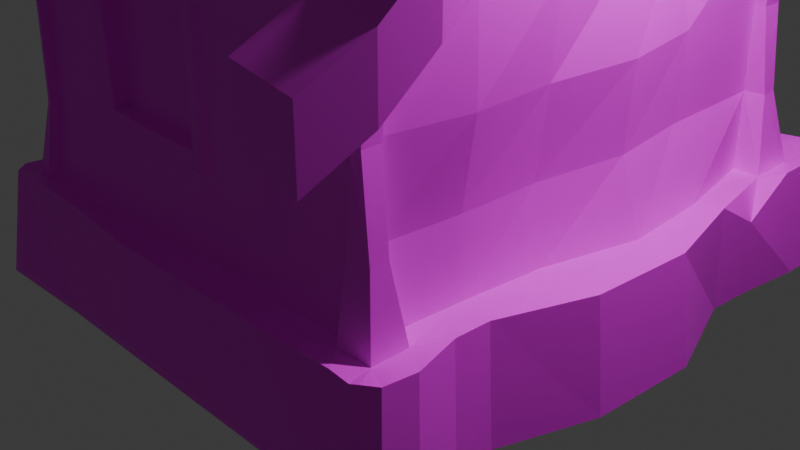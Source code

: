 # Source: mollysbeginnerhouse.blend  (saved by Blender 4.0.36; exported with 4.5.12 LTS)
import bpy
from mathutils import Matrix  # noqa: F401  (used for matrix-valued properties, if any)

bpy.ops.wm.read_factory_settings(use_empty=True)
scene = bpy.context.scene
scene.name = 'Scene'

# ---- collections
col_collection = bpy.data.collections.new('Collection'); scene.collection.children.link(col_collection)

# ---- images (referenced by path relative to the original .blend; pixels are not part of the script)
import os
ASSET_DIR = os.environ.get("B2B_ASSET_DIR", "")  # directory of the original .blend (textures are referenced by path, not embedded)
HERE = os.path.dirname(os.path.abspath(__file__))  # packed textures are extracted next to this script under _unpacked/

def load_image(name, relpath, width, height, colorspace="sRGB"):
    """Load a texture the original file referenced (path relative to the .blend, or extracted next to this script)."""
    p = next((c for c in (os.path.join(HERE, relpath), os.path.join(ASSET_DIR, relpath)) if relpath and os.path.exists(c)), "")
    if p:
        img = bpy.data.images.load(p, check_existing=True)
        img.name = name
    else:  # same state as the original file: an image datablock whose file is absent (Cycles renders it pink)
        img = bpy.data.images.new(name, width, height)
        img.source = "FILE"
        img.filepath = "//" + (relpath or name)
    img.colorspace_settings.name = colorspace
    return img
img_atlas_2k_diff_png_001 = load_image('atlas_2k_diff.png.001', 'atlas_2k_diff.png', 1024, 1024, 'sRGB')

# ---- materials (node trees are filled in below, after node groups)
mat_material_001 = bpy.data.materials.new('Material.001')
mat_material_001.use_transparent_shadow = False

# ---- material node trees
mat_material_001.use_nodes = True; mat_material_001.node_tree.nodes.clear()
_N = mat_material_001.node_tree.nodes; _L = mat_material_001.node_tree.links
n0 = _N.new('ShaderNodeBsdfPrincipled'); n0.name = 'Principled BSDF'; n0.location = (10, 300)
n0.inputs[3].default_value = 1.45
n1 = _N.new('ShaderNodeOutputMaterial'); n1.name = 'Material Output'; n1.location = (300, 300)
n2 = _N.new('ShaderNodeTexImage'); n2.name = 'Image Texture'; n2.location = (-280, 280)
n2.image = img_atlas_2k_diff_png_001
_L.new(n0.outputs[0], n1.inputs[0])
_L.new(n2.outputs[0], n0.inputs[0])
n1.is_active_output = True

# ---- world
world_world = bpy.data.worlds.new('World'); scene.world = world_world
world_world.use_nodes = True; world_world.node_tree.nodes.clear()
_N = world_world.node_tree.nodes; _L = world_world.node_tree.links
n0 = _N.new('ShaderNodeOutputWorld'); n0.name = 'World Output'; n0.location = (300, 300)
n1 = _N.new('ShaderNodeBackground'); n1.name = 'Background'; n1.location = (10, 300)
n1.inputs[0].default_value = (0.05088, 0.05088, 0.05088, 1.0)
_L.new(n1.outputs[0], n0.inputs[0])
n0.is_active_output = True
world_world.color = (0.05088, 0.05088, 0.05088)
world_world.use_sun_shadow = False
world_world.sun_shadow_jitter_overblur = 0.0

# ---- cameras
cam_camera = bpy.data.cameras.new('Camera')
cam_camera.clip_end = 100.0
cam_camera.ortho_scale = 7.314

# ---- lights
light_light = bpy.data.lights.new('Light', 'POINT')
light_light.transmission_factor = 0.0
light_light.use_soft_falloff = False
light_light.energy = 1000.0
light_light.shadow_soft_size = 0.1
light_light.shadow_maximum_resolution = 0.006
light_light.use_absolute_resolution = True

# ---- meshes
me_cube_001 = bpy.data.meshes.new('Cube.001')
me_cube_001.from_pydata([(-0.5122, -0.5929, -0.5355), (-0.5122, 0.5483, -0.5355), (0.629, -0.5929, -0.5355), (-3.098, 2.925, 3.267), (0.629, 0.5483, -0.5355), (-3.238, 0.1909, 5.115), (-0.5122, -1.563, -0.5355), (-3.165, 1.429, 4.405), (2.493, 3.016, 0.5156), (0.629, -1.563, -0.5355), (-0.5122, -2.472, -0.5355), (-2.407, 3.016, 0.5156), (-2.346, 2.909, 1.251), (0.629, -2.472, -0.5355), (1.617, 3.315, -0.5355), (-0.5122, 1.608, -0.5355), (0.629, 1.608, -0.5355), (-3.029, 2.495, 3.545), (-2.082, 0.9026, 2.102), (-0.5122, 2.771, -0.5355), (0.629, 2.771, -0.5355), (-2.239, 2.022, 2.101), (-3.123, -2.147, 3.513), (1.617, 0.5483, -0.5355), (1.617, -0.5929, -0.5355), (-3.157, -2.368, 3.322), (-3.133, -0.1789, 5.146), (1.617, -1.563, -0.5355), (-0.4472, 2.887, 1.273), (1.617, -2.472, -0.5355), (-3.082, -1.338, 4.499), (1.617, 1.608, -0.5355), (-2.239, 2.001, 1.368), (1.617, 2.771, -0.5355), (2.963, 0.535, 0.5531), (3.108, 0.5483, -0.5355), (3.046, -0.5929, -0.5355), (2.904, -0.553, 0.5531), (2.576, -1.478, 0.5531), (2.721, -1.563, -0.5355), (2.386, -2.141, 0.5156), (2.682, -2.472, -0.5355), (2.709, 1.546, 0.5531), (2.721, 1.608, -0.5355), (2.439, 2.619, 0.4555), (2.682, 2.938, -0.5355), (-1.493, 0.5483, -0.5355), (-1.493, -0.5929, -0.5355), (-3.098, 2.925, 3.629), (-3.157, -2.368, 3.718), (-1.493, -1.563, -0.5355), (-3.082, -1.338, 4.872), (-1.493, -2.472, -0.5355), (0.4458, 2.866, 1.273), (-3.123, -2.147, 3.886), (-1.493, 1.608, -0.5355), (-2.184, 1.43, 4.517), (-1.493, 2.771, -0.5355), (-2.619, 0.5483, -0.5355), (-2.619, -0.5929, -0.5355), (-2.184, -1.349, 4.485), (-2.184, 0.1919, 5.227), (-2.619, -1.563, -0.5355), (-2.184, -0.1899, 5.227), (-2.619, -2.472, -0.5355), (-2.407, -2.217, 0.5156), (-2.297, 1.975, 2.774), (-2.619, 1.608, -0.5355), (-2.407, 2.58, 0.5156), (-2.619, 2.938, -0.5355), (-3.165, 1.429, 4.715), (-3.029, 2.495, 3.855), (0.4458, 2.903, 2.048), (-3.405, 0.2224, 5.918), (-0.4472, 2.823, 2.048), (0.629, 3.315, -0.5355), (0.4458, 2.852, 3.168), (-3.405, 0.1909, 5.488), (-3.311, -0.1781, 5.918), (-3.294, -0.1789, 5.519), (-2.184, -2.102, 3.625), (-2.184, 2.576, 3.564), (-2.239, 0.8911, 2.103), (0.5, 2.925, 3.374), (2.299, -2.26, 1.251), (-3.021, 0.2473, 5.985), (-2.205, -2.157, 3.006), (2.299, 2.755, 1.251), (-3.021, -0.2473, 5.985), (-2.239, 0.9028, 2.674), (-0.5, 2.925, 3.374), (-2.281, 1.851, 2.651), (-2.281, 1.866, 2.103), (-2.302, 1.963, 2.102), (-2.346, -2.147, 1.251), (-2.189, 2.576, 3.097), (-2.346, 2.688, 1.251), (-2.74, -1.35, 4.889), (-0.4472, 2.827, 3.168), (2.225, -2.249, 2.12), (-3.021, -0.1909, 5.631), (2.209, 2.693, 2.12), (-2.749, -2.443, 3.797), (-2.749, -2.147, 3.993), (-1.215, 2.909, 1.273), (-2.302, 1.96, 1.444), (-2.333, -2.171, 2.119), (-2.32, 2.662, 2.114), (-2.749, -1.35, 4.481), (-0.5122, 3.315, -0.5355), (2.268, -2.196, 3.001), (-2.749, -0.1909, 5.222), (2.299, 2.638, 3.008), (-2.749, 2.925, 3.772), (-3.021, 0.1909, 5.595), (-1.493, 3.315, -0.5355), (-2.322, -2.191, 3.002), (-2.346, 2.573, 3.092), (2.299, -1.35, 4.468), (-2.749, 0.1909, 5.222), (-2.749, 1.429, 4.512), (2.299, -2.147, 3.608), (-2.874, 1.429, 4.859), (-2.749, 2.448, 3.999), (2.299, 0.1909, 5.21), (2.299, -0.1909, 5.21), (2.299, 1.429, 4.499), (2.299, 2.594, 3.639), (-2.749, -2.147, 3.621), (-2.749, -2.443, 3.423), (-2.749, 2.594, 3.559), (-2.749, 2.925, 3.374), (-2.346, -0.1909, 5.222), (-2.346, 0.1909, 5.222), (-2.346, -1.35, 4.481), (-2.346, -2.147, 3.621), (-2.346, 1.429, 4.512), (-2.346, 2.573, 3.559), (-2.115, -2.544, 0.5826), (-0.5122, -2.811, -0.5355), (-2.177, -2.416, 1.277), (2.042, -2.494, 0.5826), (0.629, -2.811, -0.5355), (0.5, -2.443, 3.423), (-0.5, -2.443, 3.423), (1.346, -2.494, 0.5826), (2.386, -2.523, 0.5156), (1.617, -2.811, -0.5355), (-2.346, -2.443, 1.251), (-2.407, -2.598, 0.5156), (-1.387, -2.803, 0.5915), (1.458, -2.851, 0.5915), (2.682, -2.811, -0.5355), (0.5541, -2.828, 0.5476), (-1.493, -2.811, -0.5355), (-2.619, -2.811, -0.5355), (2.299, -2.443, 1.251), (-0.4898, -2.844, 0.5476), (2.248, -2.934, -0.4836), (1.458, -2.936, -0.4524), (-1.387, -2.899, -0.4524), (-2.417, -2.936, -0.4524), (-2.333, -2.426, 2.119), (2.225, -2.443, 2.12), (-2.417, -2.783, 0.5915), (2.268, -2.412, 3.001), (2.248, -2.791, 0.5603), (-2.322, -2.413, 3.002), (0.5541, -2.886, -0.4524), (1.366, -2.443, 3.423), (-2.352, -2.461, 3.412), (-1.36, -2.443, 3.423), (2.31, -2.474, 3.409), (2.682, 3.315, -0.5355), (2.299, 2.925, 1.251), (0.4735, 2.897, 0.6207), (-2.619, 3.315, -0.5355), (-2.148, 2.977, 0.6207), (-2.095, 2.887, 1.273), (2.131, 2.977, 0.6207), (2.052, 2.887, 1.273), (-2.32, 2.894, 2.114), (1.219, 2.866, 1.273), (2.209, 2.925, 2.12), (1.272, 2.897, 0.6207), (2.299, 2.925, 3.008), (-0.4478, 2.977, 0.6207), (-1.24, 2.977, 0.6207), (-2.346, 2.925, 3.008), (-1.36, 2.925, 3.374), (-2.36, 2.951, 3.353), (2.326, 2.955, 3.331), (1.366, 2.925, 3.374), (-0.4898, -2.902, -0.4524), (-2.516, -2.783, 0.5549), (-2.619, -2.932, -0.5337), (-1.493, -2.884, -0.5519), (2.597, -2.939, -0.5519), (2.453, -2.79, 0.5375), (1.617, -2.884, -0.5519), (0.6288, -2.884, -0.5519), (-0.5124, -2.884, -0.5519), (-0.5392, 2.373, 4.076), (-0.5872, 1.236, 4.657), (0.5197, 1.429, 4.707), (0.5, 2.448, 4.067), (-0.5509, 0.1147, 5.413), (0.5474, 0.1162, 5.376), (-1.368, 1.367, 4.665), (0.5, -2.147, 4.047), (0.5654, -1.469, 4.551), (-0.5, -2.147, 3.96), (-0.5246, -1.35, 4.622), (0.5474, -0.1226, 5.357), (-0.5509, -0.058, 5.415), (-1.495, 0.1593, 5.413), (1.499, -0.1675, 5.357), (1.499, 0.1605, 5.673), (1.499, 0.09869, 5.406), (-1.495, -0.09564, 5.785), (-1.495, -0.04857, 5.415), (-0.5509, -0.07109, 5.639), (2.524, -0.2549, 5.772), (2.524, -0.1675, 5.524), (2.524, 0.1287, 5.447), (2.524, 0.1941, 5.714), (-2.578, -0.1537, 5.917), (-2.578, 0.2281, 5.917), (-1.495, 0.1133, 5.785), (1.499, -0.2213, 5.673), (-0.5509, 0.1321, 5.639), (0.5474, 0.1276, 5.583), (0.5474, -0.06659, 5.583), (-0.5, 2.925, 3.869), (0.5, 2.925, 3.819), (-0.5, -2.443, 3.764), (2.299, 2.925, 3.736), (2.299, 2.448, 3.952), (-2.346, 2.925, 3.772), (-2.385, 2.373, 4.037), (2.299, -2.443, 3.797), (2.299, -2.147, 4.055), (-1.399, 2.373, 3.97), (-1.36, 2.925, 3.797), (1.366, -2.443, 3.797), (1.366, -2.147, 3.993), (0.5, -2.443, 3.851), (-1.36, -2.443, 3.706), (-1.36, -2.147, 3.902), (-2.346, -2.443, 3.706), (-2.346, -2.147, 3.902), (1.366, 2.448, 3.912), (1.366, 2.925, 3.758), (2.399, -1.35, 4.782), (1.452, -1.422, 4.592), (2.399, 1.429, 4.812), (-1.421, -1.27, 4.607), (-2.578, -0.1132, 5.556), (-2.578, 0.1909, 5.483), (-2.286, -1.429, 4.662), (-2.493, 1.354, 4.781), (2.705, 2.925, 3.374), (2.705, 2.594, 3.639), (2.705, -2.443, 3.423), (2.705, -2.147, 3.608), (2.705, 0.1909, 5.21), (2.705, -0.1909, 5.21), (2.705, -1.35, 4.468), (2.705, 1.429, 4.499), (2.786, -1.35, 4.915), (2.969, -0.1909, 5.657), (2.969, 0.1909, 5.595), (2.705, -2.443, 3.797), (2.669, -2.147, 4.055), (2.705, 2.925, 3.736), (2.822, 1.429, 4.885), (2.705, 2.448, 4.025), (2.969, -0.1886, 5.895), (2.969, 0.2063, 5.854), (3.091, 2.873, 3.314), (3.041, 2.594, 3.578), (3.079, -2.414, 3.37), (3.012, -2.147, 3.546), (3.148, 0.1909, 5.148), (3.112, -0.1909, 5.148), (3.058, -1.35, 4.406), (3.125, 1.429, 4.438), (3.058, -1.35, 4.792), (3.273, -0.1909, 5.534), (3.311, 0.1909, 5.534), (3.079, -2.414, 3.771), (3.012, -2.147, 3.932), (3.091, 2.873, 3.73), (3.125, 1.429, 4.823), (3.041, 2.594, 3.963), (3.362, -0.1821, 5.82), (3.362, 0.1997, 5.836), (-3.2, -2.596, 3.047), (-3.2, -2.596, 3.581), (-2.749, -2.732, 3.558), (-2.346, -2.732, 3.598), (-2.749, -2.732, 3.183), (-1.36, -2.643, 3.666), (-1.36, -2.732, 3.183), (-0.5, -2.643, 3.606), (-0.5, -2.732, 3.183), (0.5, -2.732, 3.183), (0.5, -2.643, 3.631), (1.366, -2.643, 3.598), (1.366, -2.732, 3.183), (2.299, -2.732, 3.558), (2.299, -2.732, 3.183), (-2.346, -2.732, 3.183), (2.705, -2.732, 3.558), (2.705, -2.732, 3.183), (3.137, -2.621, 3.675), (3.137, -2.621, 3.093), (-3.154, -3.094, 2.668), (-3.154, -3.094, 3.15), (-2.656, -3.094, 3.382), (-2.316, -3.025, 3.357), (-2.656, -3.094, 2.848), (-1.36, -2.926, 3.419), (-1.36, -2.926, 3.003), (-0.5, -2.926, 3.359), (-0.5, -2.926, 3.003), (0.5, -2.956, 3.06), (0.5, -2.956, 3.384), (1.366, -2.918, 3.351), (1.366, -2.918, 2.963), (2.262, -3.019, 3.316), (2.262, -3.019, 2.942), (-2.316, -3.025, 2.948), (2.579, -3.109, 3.387), (2.579, -3.109, 2.805), (3.137, -3.109, 3.292), (3.137, -3.109, 2.709), (-3.131, 3.191, 3.083), (-3.131, 3.191, 3.531), (-2.346, 3.241, 3.502), (-2.749, 3.241, 3.561), (-2.749, 3.241, 3.213), (-2.346, 3.241, 3.213), (-0.5, 3.241, 3.213), (0.5, 3.241, 3.213), (0.5, 3.152, 3.697), (-0.5, 3.152, 3.748), (-1.36, 3.241, 3.213), (-1.36, 3.152, 3.575), (2.299, 3.241, 3.502), (2.299, 3.241, 3.213), (1.366, 3.241, 3.213), (1.366, 3.152, 3.575), (2.705, 3.241, 3.502), (2.705, 3.241, 3.213), (3.184, 3.116, 3.124), (3.184, 3.116, 3.551), (-3.131, 3.532, 2.826), (-3.131, 3.532, 3.274), (-2.346, 3.473, 3.301), (-2.683, 3.532, 3.412), (-2.683, 3.532, 2.964), (-2.346, 3.473, 3.012), (-0.5, 3.326, 3.046), (0.5, 3.359, 3.109), (0.5, 3.359, 3.497), (-0.5, 3.326, 3.497), (-1.36, 3.326, 3.012), (-1.36, 3.326, 3.375), (2.231, 3.554, 3.318), (2.231, 3.554, 2.976), (1.366, 3.385, 3.012), (1.366, 3.385, 3.375), (2.529, 3.601, 3.353), (2.529, 3.601, 2.926), (3.075, 3.46, 2.804), (3.075, 3.46, 3.295), (-0.4788, -2.355, 3.336), (-0.485, -2.576, 0.5668), (0.5049, -2.576, 0.5668), (0.4695, -2.355, 3.336), (0.4762, -2.434, 3.354), (-0.4833, -2.434, 3.354), (1.362, -2.576, 0.5668), (2.069, -2.576, 0.5668), (-0.4804, -2.525, 0.5826), (-2.202, -2.495, 1.271), (-2.14, -2.651, 0.5668), (-1.336, -2.576, 0.5668), (0.498, -2.494, 0.5826), (-1.219, -2.401, 2.87), (-1.169, -2.485, 2.821), (2.103, -2.495, 1.271), (-2.209, -2.47, 2.105), (2.172, -2.495, 2.104), (2.124, -2.45, 2.963), (-2.214, -2.451, 2.963), (1.307, -2.434, 3.354), (-2.202, -2.434, 3.354), (-1.308, -2.434, 3.354), (2.103, -2.434, 3.354), (-1.321, -2.525, 0.5826), (-1.238, -2.398, 1.341), (1.129, -2.471, 1.277), (2.077, -2.426, 1.277), (-0.4746, -2.398, 1.321), (0.3921, -2.444, 1.321), (0.4201, -2.444, 2.882), (-0.4746, -2.417, 2.905), (1.129, -2.471, 2.101), (-2.188, -2.386, 2.103), (2.146, -2.426, 2.101), (0.4201, -2.444, 2.102), (-1.219, -2.401, 2.102), (-1.169, -2.485, 2.102), (-0.4725, -2.485, 1.377), (2.106, -2.392, 2.954), (0.3379, -2.485, 1.377), (1.324, -2.442, 2.943), (-2.196, -2.375, 2.953), (1.291, -2.355, 3.336), (-2.177, -2.339, 3.336), (-1.294, -2.339, 3.336), (2.077, -2.355, 3.336), (0.3413, -2.485, 2.102), (0.3413, -2.485, 2.843), (-0.4725, -2.485, 2.821), (-1.169, -2.485, 1.398), (-2.404, -1.221, 0.536), (-2.404, -0.4797, 0.536), (-2.679, -1.406, -0.5355), (-3.354, -1.275, -0.5355), (-2.6, -2.045, 0.5531), (-3.38, -2.161, -0.5355), (-2.705, -2.293, -0.5355), (-3.243, -2.045, 0.5531), (-2.727, 2.468, 0.4744), (-2.781, -0.3482, 0.536), (-2.781, -1.089, 0.536), (-3.354, 0.6646, -0.5355), (-2.665, 0.477, -0.5355), (-2.679, -0.5154, -0.5355), (-3.354, -0.5154, -0.5355), (-2.771, 1.449, 0.4744), (-2.56, 0.3739, 0.5531), (-3.217, 0.5957, 0.5531), (-3.28, -1.121, 0.5156), (-3.28, -0.3159, 0.5156), (-2.857, 1.507, -0.5355), (-2.813, 2.575, -0.5355), (-2.123, 1.355, 2.651), (-2.281, 1.355, 2.684), (-2.297, 1.352, 2.774), (-2.258, 1.35, 2.832), (-2.216, 0.7573, 2.821), (-2.255, 0.7812, 2.762), (-2.255, 0.7978, 1.444), (-2.216, 0.7573, 1.384), (-2.234, 1.35, 1.397), (-2.297, 1.352, 1.444), (-2.255, 0.7978, 2.102), (-2.216, 0.7462, 2.101), (-2.198, -2.132, 2.123), (-2.198, 2.664, 2.118), (-2.245, 2.583, 0.5206), (-2.189, 2.691, 1.256), (-2.245, -2.17, 0.5206), (-2.189, -2.102, 1.256), (-2.123, 0.9026, 2.651), (-2.123, 1.851, 2.651), (-2.123, 1.851, 2.102), (-2.123, 1.355, 2.102), (-2.235, 2.055, 2.821), (-2.237, -1.814, 1.256), (-2.237, 2.277, 3.657), (-2.211, 2.277, 3.176), (-2.242, 2.277, 2.125), (-2.229, 1.341, 4.381), (-2.237, -1.814, 2.125), (-2.261, -1.23, 4.354), (-2.237, -1.836, 3.012), (-2.237, -1.71, 3.625), (-2.261, -0.1471, 4.987), (-2.266, 0.2037, 4.987), (-2.242, 2.277, 1.256), (-2.3, 2.348, 0.5206), (-2.3, -1.873, 0.5206), (-2.27, -1.316, 1.477), (-2.294, -1.316, 2.558), (-2.334, -1.36, 0.5409), (-2.329, -0.3386, 0.5409), (-2.252, -0.3266, 1.477), (-2.218, -0.1924, 1.477), (-2.295, -0.2417, 0.5409), (-2.3, -1.48, 0.5409), (-2.237, -1.421, 1.477), (-2.285, 1.341, 1.256), (-2.242, 1.382, 0.5206), (-2.242, 0.3852, 0.5206), (-2.267, 0.3749, 1.256), (-2.284, 1.863, 1.506), (-2.126, 1.852, 1.523), (-2.259, -1.442, 2.657), (-2.219, 0.3749, 2.125), (-2.219, -0.2327, 2.633), (-2.229, -0.2143, 3.068), (-2.235, 0.4978, 3.012), (-2.261, -1.355, 3.068), (-2.203, 1.341, 3.176), (-2.258, -0.3363, 2.551), (-2.126, 1.354, 1.523), (-2.085, 0.9002, 1.523), (-2.284, 1.354, 1.486), (-2.242, 0.9004, 1.507), (2.432, 1.47, 0.5189), (2.147, 1.426, 1.253), (2.504, 0.5135, 0.5189), (2.256, -0.5164, 0.5189), (2.184, -1.392, 0.5189), (2.145, -2.137, 0.5189), (2.161, 2.615, 0.4588), (2.135, -0.4989, 1.253), (2.272, 0.4993, 1.253), (2.107, 2.701, 1.253), (2.064, -2.229, 1.253), (2.126, -1.347, 1.253), (2.147, 1.496, 2.12), (2.133, -2.202, 2.12), (2.271, -1.363, 2.12), (2.107, 2.665, 2.12), (2.227, -0.4989, 2.12), (2.318, 0.4993, 2.12), (1.953, 1.426, 3.006), (2.233, -1.347, 3.006), (2.133, 2.59, 3.006), (2.289, -0.4989, 3.006), (2.165, 0.4993, 3.006), (2.147, -2.209, 3.0), (2.233, -0.1904, 5.204), (2.133, 2.59, 3.637), (2.169, 0.1907, 5.204), (2.07, 1.426, 4.495), (2.133, -2.143, 3.606), (2.233, -1.347, 4.464), (-2.23, 3.064, 0.5688), (-2.423, 3.368, -0.393), (-1.335, 3.397, 0.6092), (-0.4685, 3.397, 0.6092), (-1.38, 3.542, -0.393), (1.413, 3.224, 0.6092), (2.13, 2.971, 1.248), (2.212, 3.064, 0.5688), (1.503, 3.368, -0.393), (2.489, 3.368, -0.393), (-2.174, 2.956, 1.248), (0.5866, 3.368, -0.393), (0.5398, 3.224, 0.6092), (-0.471, 3.542, -0.393), (-0.4638, 2.936, 3.215), (0.4629, 2.936, 3.215), (-2.187, 2.93, 2.062), (2.13, 2.971, 2.053), (2.13, 2.971, 2.875), (-2.174, 2.971, 2.875), (-1.26, 2.936, 3.215), (-2.154, 2.947, 3.218), (2.105, 2.96, 3.209), (1.266, 2.936, 3.215), (-0.4472, 2.862, 2.841), (0.4458, 2.942, 2.841), (-2.125, 2.795, 2.058), (-1.215, 2.839, 2.048), (2.052, 2.887, 2.048), (1.219, 2.887, 2.048), (2.052, 2.887, 2.841), (1.219, 2.887, 2.841), (-1.215, 2.817, 2.841), (-2.095, 2.817, 2.841), (-1.215, 2.827, 3.168), (-2.095, 2.827, 3.168), (2.052, 2.852, 3.168), (1.219, 2.852, 3.168), (-2.209, -1.316, 1.431), (-2.209, -1.316, 2.542), (-2.214, -1.316, 0.5222), (-2.209, -0.323, 0.5222), (-2.209, -0.323, 1.431), (-2.215, -0.3433, 2.51), (-2.211, -1.172, 1.534), (-2.216, -1.203, 2.364), (-2.173, -0.4396, 1.56), (-2.175, -0.4657, 2.375), (-2.166, -0.5185, 2.293), (-2.207, -1.124, 2.298), (-2.16, -0.5059, 1.622), (-2.207, -1.124, 1.619), (-2.093, -1.122, 2.29), (-2.093, -0.5211, 2.29), (-2.052, -1.122, 1.622), (-2.093, -0.5211, 1.622), (0.2086, -2.464, 2.103), (0.1917, -2.464, 1.504), (-0.4648, -2.464, 1.501), (0.1917, -2.464, 2.686), (-0.4648, -2.464, 2.737), (-1.011, -2.464, 1.533), (-1.034, -2.464, 2.103), (-1.052, -2.464, 2.733), (0.1917, -2.324, 2.103), (-0.4648, -2.324, 2.103), (0.1917, -2.324, 1.533), (-0.4648, -2.324, 1.533), (0.1917, -2.324, 2.686), (-0.4648, -2.324, 2.686), (-1.029, -2.324, 1.533), (-1.029, -2.324, 2.103), (-1.029, -2.324, 2.686), (0.7929, 1.406, 4.756), (0.9131, 2.002, 4.31), (0.951, 0.7441, 5.136), (1.524, 0.7441, 5.136), (1.506, 2.089, 4.371), (2.167, 1.406, 4.831), (2.046, 0.7441, 5.136), (1.977, 1.952, 4.371), (0.9016, 1.443, 6.155), (1.011, 1.842, 6.149), (1.011, 0.9584, 6.16), (1.475, 0.9259, 6.16), (1.475, 1.893, 6.149), (2.059, 1.443, 6.155), (1.974, 0.9584, 6.16), (1.939, 1.842, 6.149), (0.8698, 1.443, 6.509), (0.9957, 1.859, 6.506), (0.9957, 0.9459, 6.516), (1.442, 0.8794, 6.52), (1.877, 1.437, 6.554), (2.16, 1.447, 6.512), (1.99, 1.859, 6.506), (1.808, 1.7, 6.57), (1.474, 1.935, 6.506), (1.077, 1.436, 6.553), (2.008, 0.9294, 6.472), (1.185, 1.125, 6.555), (1.196, 1.686, 6.549), (1.479, 1.025, 6.578), (1.173, 1.699, 6.114), (1.173, 1.435, 6.117), (1.479, 1.776, 6.55), (1.808, 1.699, 6.114), (1.804, 1.142, 6.555), (1.479, 1.699, 6.114), (1.173, 1.115, 6.119), (1.479, 1.115, 6.119), (1.479, 1.435, 6.117), (1.808, 1.435, 6.117), (1.808, 1.115, 6.119), (-2.73, -2.482, -0.5355), (-2.623, -2.354, 0.5531), (-2.663, -2.629, 0.5531), (-2.773, -2.77, -0.5355), (-2.697, -2.894, -0.5519), (-2.591, -2.747, 0.5375), (-2.707, -2.382, -0.5355), (-2.601, -2.258, 0.5531), (-2.697, 3.117, 0.5533), (-2.805, 3.257, -0.5354), (-2.842, 2.806, 0.5533), (-2.868, 2.954, -0.5354), (-2.832, 2.676, -0.5354), (-2.806, 2.563, 0.5533), (-2.523, 3.34, 0.5531), (-2.626, 3.491, -0.5355), (-2.337, 3.348, 0.6092), (-2.431, 3.498, -0.393), (-2.14, 3.277, 0.6092), (-2.224, 3.425, -0.393), (-2.642, 3.272, 0.5533), (-2.751, 3.419, -0.5354), (2.694, 3.057, 0.5531), (2.846, 3.199, -0.5355), (2.745, 2.023, 0.2601), (2.755, 2.109, -0.5355), (2.694, 2.697, 0.5531), (2.846, 2.822, -0.5355), (2.549, 3.379, 0.5531), (2.694, 3.527, -0.5355), (2.502, 3.674, -0.393), (2.366, 3.523, 0.6092), (1.611, 3.379, 0.4136), (1.71, 3.527, -0.393), (2.671, 3.246, 0.5531), (2.822, 3.391, -0.5355), (2.566, -1.847, 0.5531), (2.712, -1.95, -0.5355), (2.699, -2.345, 0.5531), (2.851, -2.472, -0.5355), (2.808, -2.811, -0.5355), (2.658, -2.668, 0.5531), (2.529, -2.755, 0.551), (2.678, -2.902, -0.5377), (-3.329, -1.734, 0.4428), (-3.37, -1.197, 0.4428), (-3.512, -1.275, -0.5355), (-3.472, -1.838, -0.5355), (-3.37, -0.3476, 0.4428), (-3.512, -0.3839, -0.5355), (-3.329, 0.355, 0.4428), (-3.472, 0.353, -0.5355), (3.277, 0.1824, 5.132), (3.241, -0.1994, 5.132), (3.548, -0.1994, 5.518), (3.586, 0.1824, 5.518), (3.637, -0.1906, 5.73), (3.637, 0.1912, 5.73), (-3.423, 0.1452, 5.114), (-3.658, 0.1452, 5.486), (-3.318, -0.2247, 5.145), (-3.547, -0.2247, 5.518), (-3.664, -0.2239, 5.858), (-3.758, 0.1767, 5.858), (-3.123, -3.684, 2.16), (-3.123, -3.684, 2.641), (-2.625, -3.684, 2.34), (-2.625, -3.684, 2.874), (2.512, -3.637, 3.097), (2.512, -3.637, 2.515), (3.07, -3.637, 3.002), (3.07, -3.637, 2.419), (-3.083, 3.979, 2.572), (-3.083, 3.979, 3.02), (-2.636, 3.979, 3.157), (-2.636, 3.979, 2.71), (2.492, 3.952, 3.133), (2.492, 3.952, 2.706), (2.995, 4.083, 2.584), (2.995, 4.083, 3.075)], [], [(7, 5, 77, 70), (30, 22, 54, 51), (95, 463, 476, 475), (467, 462, 478, 473), (1, 4, 2, 0), (22, 25, 49, 54), (26, 30, 51, 79), (0, 2, 9, 6), (5, 26, 718, 716), (4, 16, 31, 23), (175, 186, 28, 53), (6, 9, 13, 10), (466, 467, 473, 486), (4, 1, 15, 16), (454, 453, 452, 455), (19, 15, 55, 57), (450, 468, 89, 451), (18, 511, 513, 82), (9, 2, 24, 27), (16, 15, 19, 20), (127, 126, 541, 539), (27, 24, 36, 39), (31, 33, 45, 43), (179, 184, 182, 180), (24, 23, 35, 36), (16, 20, 33, 31), (501, 470, 92, 500), (184, 175, 53, 182), (186, 187, 104, 28), (13, 9, 27, 29), (2, 4, 23, 24), (187, 177, 178, 104), (34, 35, 43, 42), (35, 34, 37, 36), (36, 37, 38, 39), (38, 40, 696, 694), (552, 549, 690, 691), (501, 510, 471, 470), (29, 27, 39, 41), (510, 511, 18, 471), (68, 96, 12, 11), (64, 155, 661, 658), (126, 124, 540, 541), (23, 31, 43, 35), (33, 20, 75, 14), (47, 50, 62, 59), (57, 55, 67, 69), (50, 52, 64, 62), (55, 46, 58, 67), (0, 6, 50, 47), (40, 84, 156, 146), (1, 0, 47, 46), (94, 65, 149, 148), (15, 1, 46, 55), (144, 143, 306, 305), (6, 10, 52, 50), (470, 471, 450, 469), (471, 18, 468, 450), (472, 21, 93, 66), (470, 469, 91, 92), (468, 18, 82, 89), (21, 32, 105, 93), (84, 40, 519, 524), (68, 11, 666, 668), (107, 117, 188, 181), (46, 47, 59, 58), (249, 250, 103, 102), (106, 94, 148, 162), (133, 132, 111, 119), (260, 239, 123, 122), (243, 233, 346, 348), (227, 258, 114, 85), (239, 238, 113, 123), (456, 460, 82, 513), (66, 93, 92, 91), (52, 10, 139, 154), (258, 260, 122, 114), (250, 259, 97, 103), (110, 121, 172, 165), (101, 112, 534, 529), (112, 101, 183, 185), (118, 121, 542, 543), (37, 34, 516, 517), (45, 33, 14, 173), (29, 41, 152, 147), (125, 118, 543, 538), (87, 44, 8, 174), (117, 137, 190, 188), (99, 110, 165, 163), (40, 38, 518, 519), (44, 87, 523, 520), (96, 107, 181, 12), (124, 125, 538, 540), (19, 57, 115, 109), (121, 110, 537, 542), (127, 112, 185, 191), (42, 44, 520, 514), (137, 136, 120, 130), (40, 146, 699, 696), (88, 85, 73, 78), (110, 99, 527, 537), (84, 99, 163, 156), (97, 100, 79, 51), (13, 29, 147, 142), (111, 108, 30, 26), (101, 87, 174, 183), (99, 84, 524, 527), (20, 19, 109, 75), (10, 13, 142, 139), (38, 37, 517, 518), (131, 130, 17, 3), (42, 43, 683, 682), (116, 106, 162, 167), (64, 52, 154, 155), (57, 69, 176, 115), (87, 101, 529, 523), (135, 116, 167, 170), (123, 113, 48, 71), (112, 127, 539, 534), (34, 42, 514, 516), (103, 97, 51, 54), (108, 128, 22, 30), (128, 129, 25, 22), (172, 121, 264, 263), (226, 227, 85, 88), (281, 290, 315, 316), (90, 189, 347, 343), (261, 191, 350, 354), (244, 246, 307, 308), (237, 255, 275, 276), (169, 172, 311, 309), (255, 224, 271, 275), (172, 263, 314, 311), (240, 244, 308, 310), (225, 222, 277, 278), (253, 241, 273, 269), (252, 236, 349, 352), (259, 257, 100, 97), (190, 137, 130, 131), (136, 133, 119, 120), (274, 292, 356, 353), (134, 135, 128, 108), (233, 234, 345, 346), (257, 226, 88, 100), (135, 170, 129, 128), (191, 192, 351, 350), (224, 225, 278, 271), (198, 197, 701, 700), (160, 150, 164, 161), (193, 157, 150, 160), (151, 159, 158, 166), (153, 168, 159, 151), (168, 153, 157, 193), (199, 197, 158, 159), (195, 196, 160, 161), (201, 200, 168, 193), (200, 199, 159, 168), (196, 201, 193, 160), (197, 198, 166, 158), (194, 195, 161, 164), (384, 383, 151, 166), (169, 143, 381, 397), (143, 144, 382, 381), (154, 139, 201, 196), (170, 167, 396, 398), (142, 147, 199, 200), (172, 169, 397, 400), (387, 149, 194, 164), (139, 142, 200, 201), (146, 156, 392, 384), (165, 172, 400, 395), (163, 165, 395, 394), (12, 181, 560, 554), (90, 83, 559, 558), (173, 14, 552, 553), (188, 190, 565, 563), (8, 680, 692, 686), (183, 174, 550, 561), (185, 183, 561, 562), (548, 545, 675, 677), (174, 8, 551, 550), (11, 12, 554, 544), (190, 189, 564, 565), (191, 185, 562, 566), (189, 90, 558, 564), (181, 188, 563, 560), (109, 115, 548, 557), (115, 176, 545, 548), (192, 191, 566, 567), (14, 75, 555, 552), (83, 192, 567, 559), (75, 109, 557, 555), (436, 68, 668, 671), (59, 62, 430, 441), (67, 58, 440, 448), (62, 64, 434, 430), (69, 67, 448, 449), (58, 59, 441, 440), (432, 434, 664, 665), (148, 149, 387, 386), (156, 163, 394, 392), (379, 378, 157, 153), (171, 170, 398, 399), (144, 171, 399, 382), (167, 162, 393, 396), (162, 148, 386, 393), (378, 388, 150, 157), (213, 214, 212, 210), (211, 212, 256, 248), (215, 258, 227, 228), (213, 210, 254, 216), (220, 214, 221, 219), (242, 202, 233, 243), (209, 211, 235, 246), (219, 228, 227, 226), (217, 229, 222, 225), (231, 232, 229, 217), (221, 230, 228, 219), (231, 230, 221, 232), (251, 237, 236, 252), (211, 248, 247, 235), (239, 242, 243, 238), (241, 245, 244, 240), (202, 205, 234, 233), (245, 209, 246, 244), (248, 250, 249, 247), (205, 251, 252, 234), (210, 212, 211, 209), (126, 127, 262, 268), (203, 204, 205, 202), (206, 207, 204, 203), (206, 203, 208, 215), (224, 255, 622, 623), (254, 245, 241, 253), (210, 209, 245, 254), (218, 224, 623, 620), (251, 205, 618, 621), (218, 207, 231, 217), (216, 254, 253, 223), (255, 237, 624, 622), (215, 208, 260, 258), (212, 214, 220, 256), (203, 202, 242, 208), (206, 215, 228, 230), (248, 256, 259, 250), (256, 220, 257, 259), (208, 242, 239, 260), (216, 223, 222, 229), (214, 213, 232, 221), (207, 206, 230, 231), (132, 134, 108, 111), (257, 220, 219, 226), (213, 216, 229, 232), (224, 218, 217, 225), (3, 17, 71, 48), (17, 7, 70, 71), (78, 73, 721, 720), (119, 111, 26, 5), (102, 103, 54, 49), (100, 88, 78, 79), (114, 122, 70, 77), (131, 3, 337, 341), (85, 114, 77, 73), (263, 281, 316, 314), (130, 120, 7, 17), (122, 123, 71, 70), (120, 119, 5, 7), (275, 271, 289, 293), (277, 270, 288, 295), (262, 261, 279, 280), (269, 273, 291, 287), (270, 269, 287, 288), (268, 262, 280, 286), (265, 268, 286, 283), (236, 274, 353, 349), (125, 124, 265, 266), (236, 237, 276, 274), (118, 125, 266, 267), (121, 118, 267, 264), (241, 240, 272, 273), (222, 223, 270, 277), (124, 126, 268, 265), (223, 253, 269, 270), (246, 235, 304, 307), (127, 191, 261, 262), (280, 279, 292, 294), (283, 286, 293, 289), (282, 285, 287, 291), (285, 284, 288, 287), (283, 289, 713, 710), (281, 282, 291, 290), (286, 280, 294, 293), (284, 283, 710, 711), (263, 264, 282, 281), (271, 278, 296, 289), (276, 275, 293, 294), (266, 265, 283, 284), (278, 277, 295, 296), (129, 170, 312, 301), (267, 266, 284, 285), (274, 276, 294, 292), (264, 267, 285, 282), (273, 272, 290, 291), (301, 312, 332, 321), (310, 308, 328, 330), (313, 310, 330, 333), (307, 304, 324, 327), (300, 299, 319, 320), (311, 314, 334, 331), (312, 303, 323, 332), (298, 297, 317, 318), (303, 305, 325, 323), (249, 102, 299, 300), (143, 169, 309, 306), (49, 25, 297, 298), (235, 247, 302, 304), (171, 144, 305, 303), (247, 249, 300, 302), (290, 272, 313, 315), (102, 49, 298, 299), (170, 171, 303, 312), (25, 129, 301, 297), (272, 240, 310, 313), (332, 320, 319, 321), (332, 323, 322, 320), (323, 325, 324, 322), (326, 329, 328, 327), (325, 326, 327, 324), (329, 331, 330, 328), (318, 317, 722, 723), (330, 331, 334, 333), (333, 334, 727, 726), (316, 315, 335, 336), (297, 301, 321, 317), (308, 307, 327, 328), (305, 306, 326, 325), (314, 316, 336, 334), (304, 302, 322, 324), (309, 311, 331, 329), (315, 313, 333, 335), (302, 300, 320, 322), (306, 309, 329, 326), (299, 298, 318, 319), (352, 349, 369, 372), (344, 343, 363, 364), (349, 353, 373, 369), (345, 352, 372, 365), (342, 341, 361, 362), (353, 356, 376, 373), (346, 345, 365, 366), (340, 339, 359, 360), (355, 354, 374, 375), (3, 48, 338, 337), (279, 261, 354, 355), (189, 190, 342, 347), (238, 243, 348, 339), (83, 90, 343, 344), (48, 113, 340, 338), (292, 279, 355, 356), (113, 238, 339, 340), (192, 83, 344, 351), (190, 131, 341, 342), (234, 252, 352, 345), (359, 362, 361, 360), (371, 364, 365, 372), (370, 369, 373, 374), (364, 363, 366, 365), (367, 362, 359, 368), (363, 367, 368, 366), (370, 371, 372, 369), (358, 360, 732, 731), (373, 376, 737, 734), (354, 350, 370, 374), (338, 340, 360, 358), (348, 346, 366, 368), (351, 344, 364, 371), (356, 355, 375, 376), (339, 348, 368, 359), (350, 351, 371, 370), (341, 337, 357, 361), (343, 347, 367, 363), (337, 338, 358, 357), (347, 342, 362, 367), (383, 379, 153, 151), (146, 384, 166, 198), (155, 154, 196, 195), (388, 387, 164, 150), (147, 152, 197, 199), (382, 399, 422, 377), (396, 393, 410, 419), (383, 384, 141, 145), (393, 386, 140, 410), (397, 381, 380, 420), (381, 382, 377, 380), (398, 396, 419, 421), (400, 397, 420, 423), (378, 379, 389, 385), (388, 378, 385, 401), (379, 383, 145, 389), (384, 392, 404, 141), (395, 400, 423, 416), (394, 395, 416, 411), (387, 388, 401, 138), (386, 387, 138, 140), (392, 394, 411, 404), (399, 398, 421, 422), (194, 149, 660, 663), (389, 145, 403, 406), (401, 385, 405, 402), (138, 401, 402, 140), (145, 141, 404, 403), (385, 389, 406, 405), (403, 404, 411, 409), (406, 403, 409, 412), (140, 402, 413, 410), (408, 390, 391, 426), (413, 402, 427, 414), (390, 413, 414, 391), (405, 406, 417, 415), (409, 411, 416, 418), (412, 409, 418, 407), (410, 413, 390, 419), (390, 408, 377, 422), (418, 416, 423, 420), (407, 418, 420, 380), (419, 390, 422, 421), (408, 407, 380, 377), (425, 426, 604, 603), (427, 415, 602, 605), (391, 414, 606, 607), (415, 417, 601, 602), (406, 412, 424, 417), (407, 408, 426, 425), (402, 405, 415, 427), (412, 407, 425, 424), (434, 432, 435, 433), (432, 438, 446, 435), (446, 447, 706, 703), (447, 445, 708, 706), (439, 442, 707, 709), (440, 441, 442, 439), (437, 444, 445, 447), (438, 437, 447, 446), (440, 444, 443, 448), (448, 443, 436, 449), (452, 66, 91, 451), (460, 455, 89, 82), (437, 438, 428, 429), (459, 456, 513, 512), (93, 105, 500, 92), (441, 430, 431, 442), (444, 440, 439, 445), (430, 434, 433, 431), (65, 94, 467, 466), (443, 444, 498, 497), (68, 436, 485, 464), (94, 106, 462, 467), (117, 107, 463, 95), (136, 137, 81, 56), (455, 452, 451, 89), (105, 459, 512, 500), (469, 450, 451, 91), (453, 472, 66, 452), (458, 457, 456, 459), (457, 461, 460, 456), (461, 454, 455, 460), (32, 458, 459, 105), (428, 438, 494, 489), (137, 117, 95, 81), (444, 437, 493, 498), (107, 96, 465, 463), (133, 136, 56, 61), (438, 432, 486, 494), (135, 134, 60, 80), (134, 132, 63, 60), (106, 116, 86, 462), (437, 429, 490, 493), (436, 443, 497, 485), (116, 135, 80, 86), (429, 428, 489, 490), (132, 133, 61, 63), (432, 65, 466, 486), (96, 68, 464, 465), (56, 81, 474, 477), (81, 95, 475, 474), (463, 465, 484, 476), (61, 56, 477, 483), (80, 60, 479, 481), (462, 86, 480, 478), (60, 63, 482, 479), (86, 80, 481, 480), (63, 61, 483, 482), (465, 464, 485, 484), (498, 493, 492, 499), (494, 486, 473, 495), (485, 497, 496, 484), (502, 504, 509, 488), (497, 498, 499, 496), (495, 473, 478, 502), (499, 492, 504, 503), (504, 502, 507, 505), (503, 504, 505, 506), (502, 478, 480, 507), (475, 508, 477, 474), (508, 506, 483, 477), (507, 480, 481, 479), (505, 507, 479, 482), (506, 505, 482, 483), (494, 495, 487, 489), (504, 492, 491, 509), (492, 493, 490, 491), (495, 502, 488, 487), (496, 499, 457, 458), (506, 508, 453, 454), (499, 503, 461, 457), (475, 476, 21, 472), (503, 506, 454, 461), (511, 510, 512, 513), (476, 484, 32, 21), (510, 501, 500, 512), (484, 496, 458, 32), (508, 475, 472, 453), (514, 520, 523, 515), (518, 517, 521, 525), (516, 514, 515, 522), (517, 516, 522, 521), (519, 518, 525, 524), (515, 523, 529, 526), (522, 515, 526, 531), (524, 525, 528, 527), (525, 521, 530, 528), (521, 522, 531, 530), (526, 529, 534, 532), (531, 526, 532, 536), (527, 528, 533, 537), (528, 530, 535, 533), (530, 531, 536, 535), (533, 535, 538, 543), (535, 536, 540, 538), (532, 534, 539, 541), (536, 532, 541, 540), (537, 533, 543, 542), (557, 547, 556, 555), (547, 557, 548, 546), (555, 556, 549, 552), (173, 553, 688, 687), (547, 546, 187, 186), (546, 544, 177, 187), (544, 554, 178, 177), (11, 544, 674, 672), (565, 564, 578, 579), (556, 547, 186, 175), (566, 562, 574, 580), (564, 558, 98, 578), (560, 563, 577, 570), (567, 566, 580, 581), (551, 549, 184, 179), (559, 567, 581, 76), (550, 551, 179, 180), (554, 560, 570, 178), (563, 565, 579, 577), (549, 556, 175, 184), (561, 550, 180, 572), (558, 559, 76, 98), (562, 561, 572, 574), (104, 178, 570, 571), (182, 53, 72, 573), (28, 104, 571, 74), (53, 28, 74, 72), (180, 182, 573, 572), (573, 72, 569, 575), (72, 74, 568, 569), (74, 571, 576, 568), (572, 573, 575, 574), (571, 570, 577, 576), (568, 576, 578, 98), (574, 575, 581, 580), (576, 577, 579, 578), (569, 568, 98, 76), (575, 569, 76, 581), (491, 490, 585, 586), (509, 491, 586, 587), (488, 509, 587, 583), (487, 488, 583, 582), (489, 487, 582, 584), (490, 489, 584, 585), (585, 584, 582, 586), (582, 583, 589, 588), (587, 586, 590, 591), (583, 587, 591, 589), (586, 582, 588, 590), (590, 588, 595, 594), (588, 589, 593, 595), (594, 595, 598, 599), (589, 591, 592, 593), (591, 590, 594, 592), (599, 598, 596, 597), (595, 593, 596, 598), (592, 594, 599, 597), (593, 592, 597, 596), (600, 603, 612, 608), (604, 607, 616, 613), (603, 604, 613, 612), (605, 602, 611, 614), (426, 391, 607, 604), (424, 425, 603, 600), (414, 427, 605, 606), (417, 424, 600, 601), (611, 610, 608, 609), (614, 611, 609, 615), (609, 608, 612, 613), (615, 609, 613, 616), (606, 605, 614, 615), (601, 600, 608, 610), (602, 601, 610, 611), (607, 606, 615, 616), (620, 623, 631, 628), (618, 617, 625, 626), (624, 621, 629, 632), (619, 620, 628, 627), (205, 204, 617, 618), (237, 251, 621, 624), (207, 218, 620, 619), (204, 207, 619, 617), (623, 622, 630, 631), (621, 618, 626, 629), (617, 619, 627, 625), (622, 624, 632, 630), (630, 632, 639, 638), (625, 627, 635, 633), (629, 626, 634, 641), (631, 630, 638, 643), (628, 631, 643, 636), (626, 625, 633, 634), (632, 629, 641, 639), (627, 628, 636, 635), (639, 641, 649, 640), (635, 636, 646, 644), (638, 639, 640, 637), (633, 635, 644, 642), (651, 637, 656, 657), (646, 651, 657, 654), (645, 642, 648, 647), (640, 649, 652, 650), (634, 633, 642, 645), (636, 643, 651, 646), (643, 638, 637, 651), (641, 634, 645, 649), (655, 654, 657, 656), (648, 653, 654, 655), (647, 648, 655, 652), (652, 655, 656, 650), (649, 645, 647, 652), (642, 644, 653, 648), (637, 640, 650, 656), (644, 646, 654, 653), (659, 658, 661, 660), (658, 659, 665, 664), (660, 661, 662, 663), (65, 432, 665, 659), (149, 65, 659, 660), (155, 195, 662, 661), (195, 194, 663, 662), (434, 64, 658, 664), (669, 668, 666, 667), (668, 669, 670, 671), (176, 69, 669, 667), (69, 449, 670, 669), (176, 667, 679, 673), (449, 436, 671, 670), (673, 672, 674, 675), (676, 677, 675, 674), (672, 673, 679, 678), (666, 11, 672, 678), (546, 548, 677, 676), (667, 666, 678, 679), (544, 546, 676, 674), (545, 176, 673, 675), (682, 683, 685, 684), (684, 685, 681, 680), (45, 173, 681, 685), (43, 45, 685, 683), (8, 44, 684, 680), (44, 42, 682, 684), (687, 686, 692, 693), (686, 687, 688, 689), (691, 690, 689, 688), (549, 551, 689, 690), (680, 681, 693, 692), (681, 173, 687, 693), (551, 8, 686, 689), (553, 552, 691, 688), (695, 694, 696, 697), (697, 696, 699, 698), (698, 699, 700, 701), (39, 38, 694, 695), (152, 41, 697, 698), (41, 39, 695, 697), (197, 152, 698, 701), (146, 198, 700, 699), (703, 704, 705, 702), (706, 707, 704, 703), (707, 706, 708, 709), (431, 433, 705, 704), (445, 439, 709, 708), (435, 446, 703, 702), (442, 431, 704, 707), (433, 435, 702, 705), (711, 710, 713, 712), (712, 713, 715, 714), (289, 296, 715, 713), (288, 284, 711, 712), (296, 295, 714, 715), (295, 288, 712, 714), (717, 719, 720, 721), (716, 718, 719, 717), (77, 5, 716, 717), (73, 77, 717, 721), (26, 79, 719, 718), (79, 78, 720, 719), (724, 725, 723, 722), (317, 321, 724, 722), (319, 318, 723, 725), (321, 319, 725, 724), (726, 727, 729, 728), (335, 333, 726, 728), (336, 335, 728, 729), (334, 336, 729, 727), (732, 733, 730, 731), (357, 358, 731, 730), (360, 361, 733, 732), (361, 357, 730, 733), (735, 734, 737, 736), (374, 373, 734, 735), (376, 375, 736, 737), (375, 374, 735, 736)])
_uv = me_cube_001.uv_layers.new(name='UVMap')
_uv.uv.foreach_set('vector', [0.06288, 0.9837, 0.05759, 0.9837, 0.05839, 0.9741, 0.0675, 0.9744, 0.05053, 0.9835, 0.04666, 0.9834, 0.04169, 0.9721, 0.04812, 0.9736, 0.7993, 0.5143, 0.7993, 0.5098, 0.8007, 0.5098, 0.8007, 0.5143, 0.8226, 0.5064, 0.8227, 0.5109, 0.8203, 0.5102, 0.8209, 0.5062, 0.5698, 0.2868, 0.7132, 0.2868, 0.7132, 0.4302, 0.5698, 0.4302, 0.04666, 0.9834, 0.04527, 0.9833, 0.03931, 0.9733, 0.04169, 0.9721, 0.0559, 0.9837, 0.05053, 0.9835, 0.04812, 0.9736, 0.05565, 0.9739, 0.5698, 0.4302, 0.7132, 0.4302, 0.7132, 0.4302, 0.5698, 0.4302, 0.06156, 0.9635, 0.06359, 0.9635, 0.06359, 0.9635, 0.06156, 0.9635, 0.7132, 0.2868, 0.7132, 0.2868, 0.7132, 0.2868, 0.7132, 0.2868, 0.8088, 0.5009, 0.8135, 0.5008, 0.8136, 0.5057, 0.8089, 0.5058, 0.5698, 0.4302, 0.7132, 0.4302, 0.7132, 0.4302, 0.5698, 0.4302, 0.823, 0.5027, 0.8226, 0.5064, 0.8209, 0.5062, 0.8211, 0.5024, 0.7132, 0.2868, 0.5698, 0.2868, 0.5698, 0.2868, 0.7132, 0.2868, 0.8249, 0.5008, 0.8349, 0.5005, 0.8351, 0.5058, 0.8306, 0.5065, 0.5698, 0.2868, 0.5698, 0.2868, 0.5698, 0.2868, 0.5698, 0.2868, 0.8352, 0.5212, 0.8247, 0.5213, 0.8314, 0.5153, 0.8352, 0.5153, 0.8247, 0.5096, 0.8251, 0.501, 0.8314, 0.5075, 0.8314, 0.5108, 0.7132, 0.4302, 0.7132, 0.4302, 0.7132, 0.4302, 0.7132, 0.4302, 0.7132, 0.2868, 0.5698, 0.2868, 0.5698, 0.2868, 0.7132, 0.2868, 0.04732, 0.9358, 0.05425, 0.9359, 0.05425, 0.9359, 0.04732, 0.9358, 0.7132, 0.4302, 0.7132, 0.4302, 0.7132, 0.4302, 0.7132, 0.4302, 0.7132, 0.2868, 0.7132, 0.2868, 0.7132, 0.2868, 0.7132, 0.2868, 0.8004, 0.5012, 0.8048, 0.5011, 0.8048, 0.506, 0.8005, 0.5061, 0.7132, 0.4302, 0.7132, 0.2868, 0.7132, 0.2868, 0.7132, 0.4302, 0.7132, 0.2868, 0.7132, 0.2868, 0.7132, 0.2868, 0.7132, 0.2868, 0.8466, 0.5011, 0.8465, 0.5102, 0.8395, 0.5111, 0.8396, 0.5075, 0.8048, 0.5011, 0.8088, 0.5009, 0.8089, 0.5058, 0.8048, 0.506, 0.8135, 0.5008, 0.8175, 0.5007, 0.8176, 0.5056, 0.8136, 0.5057, 0.7132, 0.4302, 0.7132, 0.4302, 0.7132, 0.4302, 0.7132, 0.4302, 0.7132, 0.4302, 0.7132, 0.2868, 0.7132, 0.2868, 0.7132, 0.4302, 0.8175, 0.5007, 0.8221, 0.5006, 0.8222, 0.5055, 0.8176, 0.5056, 0.5509, 0.1988, 0.5509, 0.1844, 0.5551, 0.1843, 0.5551, 0.1987, 0.5509, 0.1844, 0.5509, 0.1988, 0.5463, 0.1989, 0.5463, 0.1845, 0.5463, 0.1845, 0.5463, 0.1989, 0.5424, 0.199, 0.5424, 0.1846, 0.5424, 0.199, 0.5387, 0.1991, 0.5387, 0.1991, 0.5424, 0.199, 0.5417, 0.203, 0.5454, 0.2091, 0.5454, 0.2091, 0.5417, 0.203, 0.9003, 0.02023, 0.9277, 0.02023, 0.9277, 0.04036, 0.9003, 0.04036, 0.7132, 0.4302, 0.7132, 0.4302, 0.7132, 0.4302, 0.7132, 0.4302, 0.9003, 0.02023, 0.9277, 0.02023, 0.9277, 0.04036, 0.9003, 0.04036, 0.8252, 0.5047, 0.8361, 0.5078, 0.8353, 0.5122, 0.8246, 0.5127, 0.5698, 0.4302, 0.5698, 0.4302, 0.5698, 0.4302, 0.5698, 0.4302, 0.05425, 0.9359, 0.06159, 0.936, 0.06159, 0.936, 0.05425, 0.9359, 0.7132, 0.2868, 0.7132, 0.2868, 0.7132, 0.2868, 0.7132, 0.2868, 0.7132, 0.2868, 0.7132, 0.2868, 0.7132, 0.2868, 0.7132, 0.2868, 0.5698, 0.4302, 0.5698, 0.4302, 0.5698, 0.4302, 0.5698, 0.4302, 0.5698, 0.2868, 0.5698, 0.2868, 0.5698, 0.2868, 0.5698, 0.2868, 0.5698, 0.4302, 0.5698, 0.4302, 0.5698, 0.4302, 0.5698, 0.4302, 0.5698, 0.2868, 0.5698, 0.2868, 0.5698, 0.2868, 0.5698, 0.2868, 0.5698, 0.4302, 0.5698, 0.4302, 0.5698, 0.4302, 0.5698, 0.4302, 0.8245, 0.5053, 0.8334, 0.508, 0.8334, 0.5115, 0.8245, 0.5133, 0.5698, 0.2868, 0.5698, 0.4302, 0.5698, 0.4302, 0.5698, 0.2868, 0.8288, 0.509, 0.8298, 0.5008, 0.8392, 0.5008, 0.8391, 0.5096, 0.5698, 0.2868, 0.5698, 0.2868, 0.5698, 0.2868, 0.5698, 0.2868, 0.07842, 0.9504, 0.07847, 0.9452, 0.08042, 0.9452, 0.08037, 0.9504, 0.5698, 0.4302, 0.5698, 0.4302, 0.5698, 0.4302, 0.5698, 0.4302, 0.9003, 0.02023, 0.9277, 0.02023, 0.9277, 0.04036, 0.9003, 0.04036, 0.9003, 0.02023, 0.9277, 0.02023, 0.9277, 0.04036, 0.9003, 0.04036, 0.8461, 0.5007, 0.8466, 0.5109, 0.8412, 0.5108, 0.8403, 0.5064, 0.8465, 0.5102, 0.8465, 0.5207, 0.8394, 0.5152, 0.8395, 0.5111, 0.8247, 0.5213, 0.8247, 0.5096, 0.8314, 0.5108, 0.8314, 0.5153, 0.8466, 0.5109, 0.8462, 0.5211, 0.8406, 0.5155, 0.8412, 0.5108, 0.8334, 0.508, 0.8245, 0.5053, 0.8245, 0.5008, 0.8299, 0.5008, 0.8252, 0.5047, 0.8246, 0.5127, 0.8246, 0.5127, 0.8252, 0.5047, 0.8358, 0.5084, 0.8407, 0.5092, 0.8417, 0.5125, 0.836, 0.5128, 0.5698, 0.2868, 0.5698, 0.4302, 0.5698, 0.4302, 0.5698, 0.2868, 0.6409, 0.1159, 0.6409, 0.1227, 0.6332, 0.1226, 0.6332, 0.1158, 0.8276, 0.5112, 0.8288, 0.509, 0.8391, 0.5096, 0.839, 0.5114, 0.06159, 0.9596, 0.06352, 0.9596, 0.0635, 0.9616, 0.06162, 0.9616, 0.6841, 0.1503, 0.6841, 0.1251, 0.6917, 0.1251, 0.6918, 0.1503, 0.6654, 0.1151, 0.6491, 0.1152, 0.6491, 0.1085, 0.6654, 0.1084, 0.03286, 0.98, 0.0326, 0.9825, 0.02751, 0.9815, 0.0284, 0.9794, 0.6841, 0.1251, 0.6841, 0.1151, 0.6917, 0.1151, 0.6917, 0.1251, 0.8368, 0.5139, 0.8368, 0.5105, 0.8374, 0.5105, 0.8374, 0.5133, 0.8428, 0.507, 0.8428, 0.5105, 0.8423, 0.5105, 0.8423, 0.5077, 0.5698, 0.4302, 0.5698, 0.4302, 0.5698, 0.4302, 0.5698, 0.4302, 0.6842, 0.1773, 0.6841, 0.1503, 0.6918, 0.1503, 0.6918, 0.1773, 0.6409, 0.1227, 0.6408, 0.1451, 0.6331, 0.1451, 0.6332, 0.1226, 0.8389, 0.508, 0.8465, 0.5055, 0.8466, 0.5137, 0.8389, 0.5115, 0.8358, 0.5142, 0.8395, 0.5142, 0.8426, 0.521, 0.8363, 0.5211, 0.8395, 0.5142, 0.8358, 0.5142, 0.8358, 0.5093, 0.8395, 0.5092, 0.07059, 0.9359, 0.07666, 0.9358, 0.07666, 0.9358, 0.07059, 0.9359, 0.5463, 0.1989, 0.5509, 0.1988, 0.5509, 0.2012, 0.5463, 0.2013, 0.7132, 0.2868, 0.7132, 0.2868, 0.7132, 0.2868, 0.7132, 0.2868, 0.7132, 0.4302, 0.7132, 0.4302, 0.7132, 0.4302, 0.7132, 0.4302, 0.06354, 0.936, 0.07059, 0.9359, 0.07059, 0.9359, 0.06354, 0.936, 0.8321, 0.5142, 0.8249, 0.517, 0.8245, 0.5086, 0.8321, 0.5093, 0.8407, 0.5092, 0.8462, 0.5051, 0.8466, 0.5134, 0.8417, 0.5125, 0.8362, 0.5079, 0.8389, 0.508, 0.8389, 0.5115, 0.8362, 0.5115, 0.5387, 0.1991, 0.5424, 0.199, 0.5424, 0.2014, 0.5388, 0.2015, 0.8249, 0.517, 0.8321, 0.5142, 0.8302, 0.5211, 0.8249, 0.5211, 0.8323, 0.5093, 0.8358, 0.5084, 0.836, 0.5128, 0.8314, 0.5112, 0.06159, 0.936, 0.06354, 0.936, 0.06354, 0.936, 0.06159, 0.936, 0.5698, 0.2868, 0.5698, 0.2868, 0.5698, 0.2868, 0.5698, 0.2868, 0.8465, 0.5055, 0.8389, 0.508, 0.8423, 0.5008, 0.8466, 0.501, 0.8459, 0.5166, 0.8395, 0.5142, 0.8395, 0.5092, 0.8463, 0.5085, 0.5551, 0.1987, 0.5605, 0.1986, 0.5605, 0.201, 0.5551, 0.2011, 0.0475, 0.96, 0.05437, 0.9598, 0.05444, 0.9619, 0.04754, 0.9621, 0.5341, 0.2026, 0.5348, 0.2028, 0.5349, 0.2035, 0.5341, 0.2033, 0.02862, 0.9758, 0.0284, 0.9794, 0.0254, 0.9789, 0.02576, 0.9763, 0.8389, 0.508, 0.8362, 0.5079, 0.836, 0.5007, 0.8423, 0.5008, 0.8334, 0.508, 0.8362, 0.5079, 0.8362, 0.5115, 0.8334, 0.5115, 0.0371, 0.9415, 0.03662, 0.9541, 0.01414, 0.9552, 0.01465, 0.9418, 0.7132, 0.4302, 0.7132, 0.4302, 0.7132, 0.4302, 0.7132, 0.4302, 0.0635, 0.9616, 0.07039, 0.9619, 0.07068, 0.9637, 0.06359, 0.9635, 0.8358, 0.5142, 0.8321, 0.5142, 0.8321, 0.5093, 0.8358, 0.5093, 0.8362, 0.5079, 0.8334, 0.508, 0.8299, 0.5008, 0.836, 0.5007, 0.7132, 0.2868, 0.5698, 0.2868, 0.5698, 0.2868, 0.7132, 0.2868, 0.5698, 0.4302, 0.7132, 0.4302, 0.7132, 0.4302, 0.5698, 0.4302, 0.5424, 0.199, 0.5463, 0.1989, 0.5463, 0.2013, 0.5424, 0.2014, 0.04465, 0.9621, 0.04754, 0.9621, 0.04725, 0.964, 0.04438, 0.964, 0.5551, 0.1987, 0.5551, 0.1843, 0.5551, 0.1843, 0.5551, 0.1987, 0.8283, 0.5134, 0.8276, 0.5112, 0.839, 0.5114, 0.8386, 0.5133, 0.5698, 0.4302, 0.5698, 0.4302, 0.5698, 0.4302, 0.5698, 0.4302, 0.5698, 0.2868, 0.5698, 0.2868, 0.5698, 0.2868, 0.5698, 0.2868, 0.8321, 0.5142, 0.8358, 0.5142, 0.8363, 0.5211, 0.8302, 0.5211, 0.83, 0.5211, 0.8283, 0.5134, 0.8386, 0.5133, 0.8391, 0.521, 0.08589, 0.9354, 0.08576, 0.9294, 0.1079, 0.9271, 0.1081, 0.9339, 0.8395, 0.5142, 0.8459, 0.5166, 0.8459, 0.5207, 0.8426, 0.521, 0.5509, 0.1988, 0.5551, 0.1987, 0.5551, 0.2011, 0.5509, 0.2012, 0.03689, 0.9308, 0.0371, 0.9415, 0.01465, 0.9418, 0.01443, 0.9304, 0.07039, 0.9619, 0.07645, 0.9621, 0.07679, 0.964, 0.07068, 0.9637, 0.07645, 0.9621, 0.07832, 0.9621, 0.07865, 0.9639, 0.07679, 0.964, 0.07848, 0.9358, 0.07666, 0.9358, 0.07666, 0.9337, 0.07848, 0.9337, 0.03294, 0.9755, 0.03286, 0.98, 0.0284, 0.9794, 0.02862, 0.9758, 0.04737, 0.9728, 0.03021, 0.9785, 0.02789, 0.9761, 0.04623, 0.9728, 0.04453, 0.9504, 0.04458, 0.9549, 0.04273, 0.9549, 0.04268, 0.9504, 0.04446, 0.9337, 0.04447, 0.9358, 0.04261, 0.9358, 0.04261, 0.9337, 0.666, 0.1162, 0.6494, 0.1161, 0.6494, 0.1089, 0.666, 0.109, 0.6325, 0.1256, 0.6326, 0.1508, 0.6249, 0.1509, 0.6249, 0.1256, 0.07847, 0.9407, 0.07848, 0.9358, 0.08044, 0.9358, 0.08043, 0.9407, 0.6326, 0.1508, 0.6327, 0.1778, 0.625, 0.1778, 0.6249, 0.1509, 0.07848, 0.9358, 0.07848, 0.9337, 0.08043, 0.9337, 0.08044, 0.9358, 0.6838, 0.1162, 0.666, 0.1162, 0.666, 0.109, 0.6839, 0.109, 0.09037, 0.981, 0.09045, 0.9763, 0.09534, 0.9764, 0.09521, 0.9809, 0.6837, 0.1455, 0.6838, 0.123, 0.6916, 0.123, 0.6915, 0.1455, 0.6502, 0.1156, 0.6325, 0.1156, 0.6325, 0.1089, 0.6501, 0.1089, 0.6408, 0.1451, 0.6407, 0.1714, 0.633, 0.1714, 0.6331, 0.1451, 0.04463, 0.96, 0.0475, 0.96, 0.04754, 0.9621, 0.04465, 0.9621, 0.05437, 0.9598, 0.06159, 0.9596, 0.06162, 0.9616, 0.05444, 0.9619, 0.03797, 0.9293, 0.01433, 0.9272, 0.01438, 0.9226, 0.03799, 0.9253, 0.07045, 0.9598, 0.07649, 0.96, 0.07645, 0.9621, 0.07039, 0.9619, 0.6855, 0.1155, 0.6665, 0.1155, 0.6665, 0.1088, 0.6854, 0.1088, 0.03282, 0.9732, 0.03294, 0.9755, 0.02862, 0.9758, 0.02794, 0.9737, 0.07649, 0.96, 0.07834, 0.96, 0.07832, 0.9621, 0.07645, 0.9621, 0.04447, 0.9358, 0.04448, 0.9407, 0.04262, 0.9407, 0.04261, 0.9358, 0.09038, 0.9833, 0.09037, 0.981, 0.09521, 0.9809, 0.09537, 0.9833, 0.5346, 0.204, 0.534, 0.2135, 0.534, 0.2135, 0.5346, 0.204, 0.5607, 0.2126, 0.5603, 0.2023, 0.567, 0.2028, 0.5675, 0.2119, 0.5546, 0.2129, 0.5543, 0.2025, 0.5603, 0.2023, 0.5607, 0.2126, 0.5412, 0.2029, 0.5413, 0.2131, 0.5348, 0.2125, 0.5353, 0.2039, 0.5472, 0.2027, 0.5475, 0.2131, 0.5413, 0.2131, 0.5412, 0.2029, 0.5475, 0.2131, 0.5472, 0.2027, 0.5543, 0.2025, 0.5546, 0.2129, 0.5409, 0.2142, 0.534, 0.2135, 0.5348, 0.2125, 0.5413, 0.2131, 0.5683, 0.2128, 0.5612, 0.2137, 0.5607, 0.2126, 0.5675, 0.2119, 0.5548, 0.214, 0.5473, 0.2142, 0.5475, 0.2131, 0.5546, 0.2129, 0.5473, 0.2142, 0.5409, 0.2142, 0.5413, 0.2131, 0.5475, 0.2131, 0.5612, 0.2137, 0.5548, 0.214, 0.5546, 0.2129, 0.5607, 0.2126, 0.534, 0.2135, 0.5346, 0.204, 0.5353, 0.2039, 0.5348, 0.2125, 0.5677, 0.2029, 0.5683, 0.2128, 0.5675, 0.2119, 0.567, 0.2028, 0.5358, 0.2031, 0.5412, 0.2023, 0.5412, 0.2029, 0.5353, 0.2039, 0.07847, 0.9407, 0.07847, 0.9452, 0.07847, 0.9452, 0.07847, 0.9407, 0.07847, 0.9452, 0.07842, 0.9504, 0.07842, 0.9504, 0.07847, 0.9452, 0.5698, 0.4302, 0.5698, 0.4302, 0.5698, 0.4302, 0.5698, 0.4302, 0.8391, 0.521, 0.8386, 0.5133, 0.8419, 0.5142, 0.8438, 0.5209, 0.7132, 0.4302, 0.7132, 0.4302, 0.7132, 0.4302, 0.7132, 0.4302, 0.07848, 0.9358, 0.07847, 0.9407, 0.07847, 0.9407, 0.07848, 0.9358, 0.5667, 0.2021, 0.5679, 0.2023, 0.5677, 0.2029, 0.567, 0.2028, 0.5698, 0.4302, 0.7132, 0.4302, 0.7132, 0.4302, 0.5698, 0.4302, 0.8245, 0.5133, 0.8334, 0.5115, 0.8335, 0.5139, 0.8249, 0.5188, 0.8389, 0.5115, 0.8466, 0.5137, 0.8459, 0.5189, 0.8387, 0.5138, 0.8362, 0.5115, 0.8389, 0.5115, 0.8387, 0.5138, 0.8361, 0.5139, 0.8314, 0.5112, 0.836, 0.5128, 0.8357, 0.5145, 0.8317, 0.5133, 0.04453, 0.9504, 0.04448, 0.9452, 0.04448, 0.9452, 0.04453, 0.9504, 0.5344, 0.2064, 0.5405, 0.2025, 0.5417, 0.203, 0.536, 0.2065, 0.8417, 0.5125, 0.8466, 0.5134, 0.8467, 0.518, 0.8399, 0.5144, 0.5625, 0.1929, 0.5591, 0.1916, 0.5591, 0.1908, 0.5603, 0.19, 0.8358, 0.5093, 0.8321, 0.5093, 0.8321, 0.5066, 0.8355, 0.5066, 0.8395, 0.5092, 0.8358, 0.5093, 0.8355, 0.5066, 0.8389, 0.5067, 0.5584, 0.1926, 0.5644, 0.1889, 0.5644, 0.1889, 0.5584, 0.1926, 0.8321, 0.5093, 0.8245, 0.5086, 0.825, 0.5042, 0.8321, 0.5066, 0.8245, 0.5132, 0.8314, 0.5112, 0.8317, 0.5133, 0.8256, 0.5179, 0.04463, 0.96, 0.04458, 0.9549, 0.04458, 0.9549, 0.04463, 0.96, 0.8463, 0.5085, 0.8395, 0.5092, 0.8389, 0.5067, 0.846, 0.5047, 0.04458, 0.9549, 0.04453, 0.9504, 0.04453, 0.9504, 0.04458, 0.9549, 0.836, 0.5128, 0.8417, 0.5125, 0.8399, 0.5144, 0.8357, 0.5145, 0.5528, 0.1949, 0.5585, 0.1913, 0.5584, 0.1926, 0.5531, 0.1959, 0.5585, 0.1913, 0.565, 0.1874, 0.5644, 0.1889, 0.5584, 0.1926, 0.04448, 0.9407, 0.04447, 0.9358, 0.04447, 0.9358, 0.04448, 0.9407, 0.5405, 0.2025, 0.5462, 0.199, 0.547, 0.1997, 0.5417, 0.203, 0.04448, 0.9452, 0.04448, 0.9407, 0.04448, 0.9407, 0.04448, 0.9452, 0.5462, 0.199, 0.5528, 0.1949, 0.5531, 0.1959, 0.547, 0.1997, 0.5639, 0.1856, 0.5657, 0.1849, 0.5657, 0.1849, 0.5639, 0.1856, 0.5698, 0.4302, 0.5698, 0.4302, 0.5698, 0.4302, 0.5698, 0.4302, 0.5698, 0.2868, 0.5698, 0.2868, 0.5698, 0.2868, 0.5698, 0.2868, 0.5698, 0.4302, 0.5698, 0.4302, 0.5698, 0.4302, 0.5698, 0.4302, 0.5698, 0.2868, 0.5698, 0.2868, 0.5698, 0.2868, 0.5698, 0.2868, 0.5698, 0.2868, 0.5698, 0.4302, 0.5698, 0.4302, 0.5698, 0.2868, 0.5366, 0.1868, 0.533, 0.194, 0.533, 0.194, 0.5366, 0.1868, 0.8391, 0.5096, 0.8392, 0.5008, 0.844, 0.5012, 0.8422, 0.5087, 0.8334, 0.5115, 0.8362, 0.5115, 0.8361, 0.5139, 0.8335, 0.5139, 0.5472, 0.202, 0.5543, 0.2018, 0.5543, 0.2025, 0.5472, 0.2027, 0.07838, 0.9548, 0.07834, 0.96, 0.07834, 0.96, 0.07838, 0.9548, 0.07842, 0.9504, 0.07838, 0.9548, 0.07838, 0.9548, 0.07842, 0.9504, 0.8386, 0.5133, 0.839, 0.5114, 0.8438, 0.511, 0.8419, 0.5142, 0.839, 0.5114, 0.8391, 0.5096, 0.8422, 0.5087, 0.8438, 0.511, 0.5543, 0.2018, 0.5603, 0.2017, 0.5603, 0.2023, 0.5543, 0.2025, 0.6492, 0.1717, 0.6301, 0.1716, 0.6302, 0.1453, 0.6493, 0.1453, 0.6762, 0.1228, 0.6761, 0.1452, 0.6597, 0.1452, 0.6598, 0.1227, 0.04489, 0.9828, 0.0326, 0.9825, 0.03286, 0.98, 0.04493, 0.9804, 0.6492, 0.1717, 0.6493, 0.1453, 0.6659, 0.1454, 0.6658, 0.1717, 0.04501, 0.9732, 0.0557, 0.9733, 0.05567, 0.9758, 0.04499, 0.9756, 0.6654, 0.1251, 0.6492, 0.1252, 0.6491, 0.1152, 0.6654, 0.1151, 0.6494, 0.1229, 0.6303, 0.1228, 0.6303, 0.116, 0.6494, 0.1161, 0.04499, 0.9756, 0.04493, 0.9804, 0.03286, 0.98, 0.03294, 0.9755, 0.07882, 0.9808, 0.07888, 0.9761, 0.09045, 0.9763, 0.09037, 0.981, 0.06805, 0.9807, 0.06811, 0.9759, 0.07888, 0.9761, 0.07882, 0.9808, 0.05567, 0.9758, 0.05561, 0.9805, 0.04493, 0.9804, 0.04499, 0.9756, 0.06805, 0.9807, 0.05561, 0.9805, 0.05567, 0.9758, 0.06811, 0.9759, 0.6502, 0.1256, 0.6325, 0.1256, 0.6325, 0.1156, 0.6502, 0.1156, 0.6762, 0.1228, 0.6598, 0.1227, 0.6598, 0.1159, 0.6762, 0.116, 0.6841, 0.1251, 0.6654, 0.1251, 0.6654, 0.1151, 0.6841, 0.1151, 0.6838, 0.123, 0.666, 0.123, 0.666, 0.1162, 0.6838, 0.1162, 0.6855, 0.1255, 0.6666, 0.1255, 0.6665, 0.1155, 0.6855, 0.1155, 0.666, 0.123, 0.6494, 0.1229, 0.6494, 0.1161, 0.666, 0.1162, 0.6598, 0.1227, 0.6409, 0.1227, 0.6409, 0.1159, 0.6598, 0.1159, 0.6666, 0.1255, 0.6502, 0.1256, 0.6502, 0.1156, 0.6665, 0.1155, 0.6493, 0.1453, 0.6302, 0.1453, 0.6303, 0.1228, 0.6494, 0.1229, 0.05425, 0.9359, 0.04732, 0.9358, 0.04733, 0.9337, 0.05428, 0.9338, 0.6855, 0.1507, 0.6666, 0.1508, 0.6666, 0.1255, 0.6855, 0.1255, 0.6856, 0.1777, 0.6667, 0.1778, 0.6666, 0.1508, 0.6855, 0.1507, 0.6493, 0.1774, 0.6492, 0.1504, 0.6655, 0.1503, 0.6656, 0.1773, 0.6327, 0.1778, 0.6326, 0.1508, 0.6406, 0.1514, 0.6406, 0.1658, 0.6659, 0.1454, 0.666, 0.123, 0.6838, 0.123, 0.6837, 0.1455, 0.6493, 0.1453, 0.6494, 0.1229, 0.666, 0.123, 0.6659, 0.1454, 0.6503, 0.1778, 0.6327, 0.1778, 0.6406, 0.1658, 0.6501, 0.1658, 0.6502, 0.1256, 0.6666, 0.1255, 0.6588, 0.1378, 0.65, 0.1379, 0.07879, 0.9832, 0.06802, 0.9831, 0.06805, 0.9807, 0.07882, 0.9808, 0.6658, 0.1717, 0.6659, 0.1454, 0.6837, 0.1455, 0.6837, 0.1718, 0.6326, 0.1508, 0.6325, 0.1256, 0.6406, 0.1379, 0.6406, 0.1514, 0.6656, 0.1773, 0.6655, 0.1503, 0.6841, 0.1503, 0.6842, 0.1773, 0.6761, 0.1452, 0.6761, 0.1715, 0.6596, 0.1715, 0.6597, 0.1452, 0.6492, 0.1504, 0.6492, 0.1252, 0.6654, 0.1251, 0.6655, 0.1503, 0.05558, 0.9829, 0.04489, 0.9828, 0.04493, 0.9804, 0.05561, 0.9805, 0.6598, 0.1227, 0.6597, 0.1452, 0.6408, 0.1451, 0.6409, 0.1227, 0.6597, 0.1452, 0.6596, 0.1715, 0.6407, 0.1714, 0.6408, 0.1451, 0.6655, 0.1503, 0.6654, 0.1251, 0.6841, 0.1251, 0.6841, 0.1503, 0.07892, 0.9736, 0.09053, 0.9738, 0.09045, 0.9763, 0.07888, 0.9761, 0.0557, 0.9733, 0.06814, 0.9735, 0.06811, 0.9759, 0.05567, 0.9758, 0.06802, 0.9831, 0.05558, 0.9829, 0.05561, 0.9805, 0.06805, 0.9807, 0.06352, 0.9596, 0.07045, 0.9598, 0.07039, 0.9619, 0.0635, 0.9616, 0.03282, 0.9732, 0.04501, 0.9732, 0.04499, 0.9756, 0.03294, 0.9755, 0.06814, 0.9735, 0.07892, 0.9736, 0.07888, 0.9761, 0.06811, 0.9759, 0.09038, 0.9833, 0.07879, 0.9832, 0.07882, 0.9808, 0.09037, 0.981, 0.0695, 0.9836, 0.06736, 0.9836, 0.08132, 0.9733, 0.08731, 0.9763, 0.06736, 0.9836, 0.06288, 0.9837, 0.0675, 0.9744, 0.08132, 0.9733, 0.02576, 0.9763, 0.0254, 0.9789, 0.0254, 0.9789, 0.02576, 0.9763, 0.06162, 0.9616, 0.0635, 0.9616, 0.06359, 0.9635, 0.06156, 0.9635, 0.037, 0.9275, 0.03689, 0.9308, 0.01443, 0.9304, 0.01455, 0.9269, 0.02794, 0.9737, 0.02862, 0.9758, 0.02576, 0.9763, 0.02378, 0.9754, 0.08581, 0.9666, 0.08571, 0.9505, 0.1078, 0.9512, 0.1079, 0.9697, 0.04465, 0.9621, 0.04438, 0.964, 0.04253, 0.964, 0.04281, 0.9621, 0.0284, 0.9794, 0.02751, 0.9815, 0.02371, 0.9796, 0.0254, 0.9789, 0.07848, 0.9337, 0.07868, 0.9318, 0.08063, 0.9318, 0.08043, 0.9337, 0.04754, 0.9621, 0.05444, 0.9619, 0.05418, 0.9637, 0.04725, 0.964, 0.08571, 0.9505, 0.08589, 0.9354, 0.1081, 0.9339, 0.1078, 0.9512, 0.05444, 0.9619, 0.06162, 0.9616, 0.06156, 0.9635, 0.05418, 0.9637, 0.03807, 0.9504, 0.03804, 0.9664, 0.01441, 0.9699, 0.01448, 0.9514, 0.09534, 0.9764, 0.09557, 0.9741, 0.1, 0.974, 0.0997, 0.9763, 0.04733, 0.9337, 0.04446, 0.9337, 0.0443, 0.9318, 0.04716, 0.9318, 0.08653, 0.9422, 0.08689, 0.9315, 0.108, 0.9312, 0.1076, 0.9426, 0.08652, 0.9548, 0.08653, 0.9422, 0.1076, 0.9426, 0.1076, 0.956, 0.05428, 0.9338, 0.04733, 0.9337, 0.04716, 0.9318, 0.05413, 0.9319, 0.0616, 0.9339, 0.05428, 0.9338, 0.05413, 0.9319, 0.06155, 0.932, 0.6325, 0.1156, 0.6248, 0.1156, 0.6248, 0.1089, 0.6325, 0.1089, 0.06354, 0.936, 0.06159, 0.936, 0.0616, 0.9339, 0.06352, 0.9339, 0.6325, 0.1156, 0.6325, 0.1256, 0.6249, 0.1256, 0.6248, 0.1156, 0.07059, 0.9359, 0.06354, 0.936, 0.06352, 0.9339, 0.07056, 0.9338, 0.07666, 0.9358, 0.07059, 0.9359, 0.07056, 0.9338, 0.07666, 0.9337, 0.6838, 0.123, 0.6838, 0.1162, 0.6916, 0.1162, 0.6916, 0.123, 0.09045, 0.9763, 0.09053, 0.9738, 0.09557, 0.9741, 0.09534, 0.9764, 0.06159, 0.936, 0.05425, 0.9359, 0.05428, 0.9338, 0.0616, 0.9339, 0.6837, 0.1718, 0.6837, 0.1455, 0.6915, 0.1455, 0.6914, 0.1718, 0.6494, 0.1161, 0.6303, 0.116, 0.6303, 0.1089, 0.6494, 0.1089, 0.04732, 0.9358, 0.04447, 0.9358, 0.04446, 0.9337, 0.04733, 0.9337, 0.07167, 0.9729, 0.07433, 0.9729, 0.08743, 0.9833, 0.07869, 0.9836, 0.05941, 0.973, 0.0659, 0.9729, 0.06945, 0.9822, 0.05875, 0.9854, 0.04875, 0.9728, 0.05227, 0.9729, 0.04693, 0.9804, 0.03259, 0.9804, 0.05227, 0.9729, 0.05755, 0.973, 0.05566, 0.9852, 0.04693, 0.9804, 0.05941, 0.973, 0.05875, 0.9854, 0.05875, 0.9854, 0.05941, 0.973, 0.04737, 0.9728, 0.04875, 0.9728, 0.03259, 0.9804, 0.03021, 0.9785, 0.0659, 0.9729, 0.07167, 0.9729, 0.07869, 0.9836, 0.06945, 0.9822, 0.06357, 0.932, 0.06155, 0.932, 0.06155, 0.932, 0.06357, 0.932, 0.07848, 0.9337, 0.07666, 0.9337, 0.07685, 0.9318, 0.07868, 0.9318, 0.09537, 0.9833, 0.09521, 0.9809, 0.09965, 0.9811, 0.09991, 0.9835, 0.03791, 0.9352, 0.03807, 0.9504, 0.01448, 0.9514, 0.01425, 0.9341, 0.06352, 0.9339, 0.0616, 0.9339, 0.06155, 0.932, 0.06357, 0.932, 0.09521, 0.9809, 0.09534, 0.9764, 0.0997, 0.9763, 0.09965, 0.9811, 0.07832, 0.9621, 0.07834, 0.96, 0.08029, 0.96, 0.08027, 0.9621, 0.07056, 0.9338, 0.06352, 0.9339, 0.06357, 0.932, 0.07073, 0.9319, 0.03797, 0.9293, 0.03791, 0.9352, 0.01425, 0.9341, 0.01433, 0.9272, 0.07666, 0.9337, 0.07056, 0.9338, 0.07073, 0.9319, 0.07685, 0.9318, 0.08689, 0.9315, 0.0869, 0.9282, 0.108, 0.9277, 0.108, 0.9312, 0.08027, 0.9621, 0.08029, 0.96, 0.08237, 0.96, 0.08235, 0.9621, 0.08326, 0.9248, 0.07471, 0.9246, 0.07527, 0.9083, 0.08436, 0.9084, 0.08697, 0.9248, 0.08326, 0.9248, 0.08436, 0.9084, 0.08831, 0.9085, 0.06678, 0.9245, 0.05763, 0.9244, 0.05709, 0.908, 0.06683, 0.9082, 0.04073, 0.9241, 0.03703, 0.9241, 0.03517, 0.9077, 0.03911, 0.9078, 0.08044, 0.9358, 0.08043, 0.9337, 0.08252, 0.9337, 0.08252, 0.9358, 0.08029, 0.96, 0.08033, 0.9548, 0.08241, 0.9549, 0.08237, 0.96, 0.03623, 0.9736, 0.04408, 0.9833, 0.04339, 0.9832, 0.03289, 0.9745, 0.08033, 0.9548, 0.08037, 0.9504, 0.08245, 0.9504, 0.08241, 0.9549, 0.6409, 0.1159, 0.6332, 0.1158, 0.6332, 0.1087, 0.6409, 0.1087, 0.07847, 0.9452, 0.07847, 0.9407, 0.08043, 0.9407, 0.08042, 0.9452, 0.03931, 0.9733, 0.04527, 0.9833, 0.04408, 0.9833, 0.03623, 0.9736, 0.6762, 0.116, 0.6598, 0.1159, 0.6598, 0.1088, 0.6763, 0.1088, 0.07838, 0.9548, 0.07842, 0.9504, 0.08037, 0.9504, 0.08033, 0.9548, 0.6598, 0.1159, 0.6409, 0.1159, 0.6409, 0.1087, 0.6598, 0.1088, 0.108, 0.9277, 0.0869, 0.9282, 0.08697, 0.9248, 0.1081, 0.924, 0.037, 0.9275, 0.01455, 0.9269, 0.01458, 0.9233, 0.03703, 0.9241, 0.07834, 0.96, 0.07838, 0.9548, 0.08033, 0.9548, 0.08029, 0.96, 0.07865, 0.9639, 0.07832, 0.9621, 0.08027, 0.9621, 0.0806, 0.964, 0.6916, 0.1162, 0.6838, 0.1162, 0.6839, 0.109, 0.6916, 0.1091, 0.07765, 0.984, 0.07719, 0.9716, 0.08489, 0.9721, 0.08145, 0.9848, 0.07765, 0.984, 0.06808, 0.9841, 0.07002, 0.9712, 0.07719, 0.9716, 0.06808, 0.9841, 0.06185, 0.9841, 0.06312, 0.9709, 0.07002, 0.9712, 0.05414, 0.984, 0.04755, 0.984, 0.04718, 0.9709, 0.05452, 0.9707, 0.06185, 0.9841, 0.05414, 0.984, 0.05452, 0.9707, 0.06312, 0.9709, 0.04755, 0.984, 0.04118, 0.9841, 0.03999, 0.9713, 0.04718, 0.9709, 0.03289, 0.9745, 0.04339, 0.9832, 0.04339, 0.9832, 0.03289, 0.9745, 0.03999, 0.9713, 0.04118, 0.9841, 0.03493, 0.984, 0.03586, 0.9715, 0.03586, 0.9715, 0.03493, 0.984, 0.03493, 0.984, 0.03586, 0.9715, 0.04623, 0.9728, 0.02789, 0.9761, 0.0257, 0.9729, 0.04561, 0.9728, 0.0806, 0.964, 0.08027, 0.9621, 0.08235, 0.9621, 0.08268, 0.964, 0.07471, 0.9246, 0.06678, 0.9245, 0.06683, 0.9082, 0.07527, 0.9083, 0.08037, 0.9504, 0.08042, 0.9452, 0.08249, 0.9452, 0.08245, 0.9504, 0.08043, 0.9337, 0.08063, 0.9318, 0.08271, 0.9318, 0.08252, 0.9337, 0.05763, 0.9244, 0.04975, 0.9243, 0.04871, 0.9079, 0.05709, 0.908, 0.08043, 0.9407, 0.08044, 0.9358, 0.08252, 0.9358, 0.0825, 0.9407, 0.1081, 0.924, 0.08697, 0.9248, 0.08831, 0.9085, 0.1081, 0.9085, 0.04975, 0.9243, 0.04073, 0.9241, 0.03911, 0.9078, 0.04871, 0.9079, 0.08042, 0.9452, 0.08043, 0.9407, 0.0825, 0.9407, 0.08249, 0.9452, 0.03703, 0.9241, 0.01458, 0.9233, 0.01463, 0.9078, 0.03517, 0.9077, 0.05606, 0.9252, 0.04344, 0.9253, 0.04068, 0.9081, 0.05484, 0.9087, 0.04263, 0.9452, 0.04268, 0.9504, 0.04095, 0.9504, 0.0409, 0.9452, 0.04344, 0.9253, 0.03799, 0.9253, 0.03408, 0.9071, 0.04068, 0.9081, 0.06777, 0.9252, 0.05606, 0.9252, 0.05484, 0.9087, 0.06827, 0.9083, 0.04279, 0.96, 0.04281, 0.9621, 0.04109, 0.9621, 0.04106, 0.96, 0.03799, 0.9253, 0.01438, 0.9226, 0.01417, 0.9072, 0.03408, 0.9071, 0.08129, 0.9252, 0.06777, 0.9252, 0.06827, 0.9083, 0.08377, 0.9077, 0.08569, 0.9254, 0.08028, 0.9254, 0.08276, 0.9081, 0.08899, 0.9083, 0.04244, 0.9318, 0.04261, 0.9337, 0.04088, 0.9337, 0.0407, 0.9318, 0.0695, 0.9836, 0.08731, 0.9763, 0.09269, 0.979, 0.07085, 0.9836, 0.0443, 0.9318, 0.04446, 0.9337, 0.04261, 0.9337, 0.04244, 0.9318, 0.04458, 0.9549, 0.04463, 0.96, 0.04279, 0.96, 0.04273, 0.9549, 0.6841, 0.1151, 0.6654, 0.1151, 0.6654, 0.1084, 0.684, 0.1084, 0.04448, 0.9452, 0.04453, 0.9504, 0.04268, 0.9504, 0.04263, 0.9452, 0.1079, 0.9271, 0.08576, 0.9294, 0.08569, 0.9254, 0.1077, 0.9225, 0.08743, 0.9833, 0.07433, 0.9729, 0.076, 0.9728, 0.0912, 0.9817, 0.6917, 0.1151, 0.6841, 0.1151, 0.684, 0.1084, 0.6917, 0.1084, 0.04448, 0.9407, 0.04448, 0.9452, 0.04263, 0.9452, 0.04262, 0.9407, 0.04463, 0.96, 0.04465, 0.9621, 0.04281, 0.9621, 0.04279, 0.96, 0.6665, 0.1155, 0.6502, 0.1156, 0.6501, 0.1089, 0.6665, 0.1088, 0.07815, 0.9839, 0.07911, 0.9718, 0.08145, 0.9717, 0.08121, 0.9838, 0.051, 0.9712, 0.05753, 0.9714, 0.05566, 0.9841, 0.04841, 0.9838, 0.04145, 0.9708, 0.04103, 0.9835, 0.03751, 0.983, 0.0388, 0.9714, 0.05753, 0.9714, 0.06508, 0.9715, 0.06407, 0.9841, 0.05566, 0.9841, 0.07123, 0.9716, 0.07911, 0.9718, 0.07815, 0.9839, 0.07088, 0.984, 0.06508, 0.9715, 0.07123, 0.9716, 0.07088, 0.984, 0.06407, 0.9841, 0.04145, 0.9708, 0.051, 0.9712, 0.04841, 0.9838, 0.04103, 0.9835, 0.1078, 0.9083, 0.08899, 0.9083, 0.08899, 0.9083, 0.1078, 0.9083, 0.03408, 0.9071, 0.01417, 0.9072, 0.01417, 0.9072, 0.03408, 0.9071, 0.04261, 0.9337, 0.04261, 0.9358, 0.04088, 0.9358, 0.04088, 0.9337, 0.1077, 0.9225, 0.08569, 0.9254, 0.08899, 0.9083, 0.1078, 0.9083, 0.06697, 0.9254, 0.05535, 0.9255, 0.05402, 0.9085, 0.0675, 0.9085, 0.04262, 0.9407, 0.04263, 0.9452, 0.0409, 0.9452, 0.04088, 0.9407, 0.0912, 0.9817, 0.076, 0.9728, 0.07682, 0.9728, 0.09396, 0.9783, 0.08028, 0.9254, 0.06697, 0.9254, 0.0675, 0.9085, 0.08276, 0.9081, 0.04261, 0.9358, 0.04262, 0.9407, 0.04088, 0.9407, 0.04088, 0.9358, 0.04281, 0.9621, 0.04253, 0.964, 0.0408, 0.964, 0.04109, 0.9621, 0.04268, 0.9504, 0.04273, 0.9549, 0.041, 0.9549, 0.04095, 0.9504, 0.07085, 0.9836, 0.09269, 0.979, 0.09574, 0.982, 0.08345, 0.984, 0.04273, 0.9549, 0.04279, 0.96, 0.04106, 0.96, 0.041, 0.9549, 0.5412, 0.2023, 0.5472, 0.202, 0.5472, 0.2027, 0.5412, 0.2029, 0.5344, 0.2033, 0.5358, 0.2031, 0.5353, 0.2039, 0.5346, 0.204, 0.5698, 0.4302, 0.5698, 0.4302, 0.5698, 0.4302, 0.5698, 0.4302, 0.5603, 0.2017, 0.5667, 0.2021, 0.567, 0.2028, 0.5603, 0.2023, 0.7132, 0.4302, 0.7132, 0.4302, 0.7132, 0.4302, 0.7132, 0.4302, 0.07842, 0.9504, 0.07838, 0.9548, 0.07838, 0.9548, 0.07842, 0.9504, 0.8419, 0.5142, 0.8438, 0.511, 0.8465, 0.5112, 0.8463, 0.5166, 0.5412, 0.2023, 0.5358, 0.2031, 0.5359, 0.2023, 0.5413, 0.2014, 0.8438, 0.511, 0.8422, 0.5087, 0.8466, 0.5059, 0.8465, 0.5112, 0.07847, 0.9407, 0.07847, 0.9452, 0.07847, 0.9452, 0.07847, 0.9407, 0.07847, 0.9452, 0.07842, 0.9504, 0.07842, 0.9504, 0.07847, 0.9452, 0.8438, 0.5209, 0.8419, 0.5142, 0.8463, 0.5166, 0.8465, 0.521, 0.07848, 0.9358, 0.07847, 0.9407, 0.07847, 0.9407, 0.07848, 0.9358, 0.5543, 0.2018, 0.5472, 0.202, 0.5472, 0.2011, 0.5542, 0.2009, 0.5603, 0.2017, 0.5543, 0.2018, 0.5542, 0.2009, 0.5602, 0.2008, 0.5472, 0.202, 0.5412, 0.2023, 0.5413, 0.2014, 0.5472, 0.2011, 0.8249, 0.5188, 0.8335, 0.5139, 0.83, 0.521, 0.825, 0.5211, 0.8387, 0.5138, 0.8459, 0.5189, 0.8448, 0.5208, 0.8418, 0.5212, 0.8361, 0.5139, 0.8387, 0.5138, 0.8418, 0.5212, 0.8359, 0.521, 0.5667, 0.2021, 0.5603, 0.2017, 0.5602, 0.2008, 0.5666, 0.2012, 0.8422, 0.5087, 0.844, 0.5012, 0.8466, 0.5013, 0.8466, 0.5059, 0.8335, 0.5139, 0.8361, 0.5139, 0.8359, 0.521, 0.83, 0.521, 0.07838, 0.9548, 0.07834, 0.96, 0.07834, 0.96, 0.07838, 0.9548, 0.5677, 0.2029, 0.5679, 0.2023, 0.5679, 0.2023, 0.5677, 0.2029, 0.8136, 0.5003, 0.8174, 0.5003, 0.8175, 0.5054, 0.8136, 0.5055, 0.8038, 0.5004, 0.8081, 0.5004, 0.8081, 0.5056, 0.8038, 0.5056, 0.7991, 0.5005, 0.8038, 0.5004, 0.8038, 0.5056, 0.7992, 0.5057, 0.8174, 0.5003, 0.8216, 0.5002, 0.8216, 0.5054, 0.8175, 0.5054, 0.8081, 0.5004, 0.8136, 0.5003, 0.8136, 0.5055, 0.8081, 0.5056, 0.8175, 0.5054, 0.8216, 0.5054, 0.8217, 0.5114, 0.8175, 0.5114, 0.8136, 0.5055, 0.8175, 0.5054, 0.8175, 0.5114, 0.8136, 0.5115, 0.7992, 0.5057, 0.8038, 0.5056, 0.8039, 0.5116, 0.7992, 0.5117, 0.8467, 0.5116, 0.8464, 0.521, 0.8407, 0.5155, 0.8413, 0.5111, 0.8355, 0.5213, 0.8247, 0.5212, 0.8306, 0.516, 0.8355, 0.5165, 0.8464, 0.521, 0.8355, 0.5213, 0.8355, 0.5165, 0.8407, 0.5155, 0.824, 0.5119, 0.8245, 0.501, 0.8302, 0.5067, 0.8296, 0.5115, 0.8175, 0.5114, 0.8217, 0.5114, 0.8217, 0.5175, 0.8176, 0.5175, 0.8136, 0.5115, 0.8175, 0.5114, 0.8176, 0.5175, 0.8137, 0.5176, 0.7992, 0.5117, 0.8039, 0.5116, 0.8039, 0.5177, 0.7993, 0.5178, 0.8039, 0.5177, 0.8082, 0.5176, 0.8082, 0.5205, 0.8039, 0.5206, 0.8176, 0.5175, 0.8217, 0.5175, 0.8217, 0.5204, 0.8176, 0.5204, 0.8137, 0.5176, 0.8176, 0.5175, 0.8176, 0.5204, 0.8137, 0.5205, 0.7993, 0.5178, 0.8039, 0.5177, 0.8039, 0.5206, 0.7993, 0.5207, 0.8082, 0.5176, 0.8137, 0.5176, 0.8137, 0.5205, 0.8082, 0.5205, 0.8294, 0.5148, 0.8294, 0.5106, 0.8301, 0.5107, 0.8302, 0.5141, 0.8368, 0.507, 0.8368, 0.5106, 0.8361, 0.5107, 0.8361, 0.5077, 0.8294, 0.507, 0.8332, 0.507, 0.8331, 0.5077, 0.8301, 0.5078, 0.8368, 0.5106, 0.8368, 0.5148, 0.8361, 0.514, 0.8361, 0.5107, 0.8245, 0.501, 0.8351, 0.5008, 0.8353, 0.506, 0.8302, 0.5067, 0.8463, 0.501, 0.8467, 0.5116, 0.8413, 0.5111, 0.8404, 0.5065, 0.8247, 0.5212, 0.824, 0.5119, 0.8296, 0.5115, 0.8306, 0.516, 0.8351, 0.5008, 0.8463, 0.501, 0.8404, 0.5065, 0.8353, 0.506, 0.533, 0.194, 0.5366, 0.1868, 0.5381, 0.1911, 0.5353, 0.1968, 0.5366, 0.1868, 0.5413, 0.1877, 0.541, 0.1916, 0.5381, 0.1911, 0.541, 0.1916, 0.5451, 0.1924, 0.5451, 0.1924, 0.541, 0.1916, 0.5451, 0.1924, 0.5493, 0.1928, 0.5493, 0.1928, 0.5451, 0.1924, 0.5698, 0.2868, 0.5698, 0.4302, 0.5698, 0.4302, 0.5698, 0.2868, 0.5698, 0.2868, 0.5698, 0.4302, 0.5698, 0.4302, 0.5698, 0.2868, 0.5453, 0.1881, 0.5516, 0.1886, 0.5493, 0.1928, 0.5451, 0.1924, 0.5413, 0.1877, 0.5453, 0.1881, 0.5451, 0.1924, 0.541, 0.1916, 0.5546, 0.1989, 0.5516, 0.1886, 0.5582, 0.1872, 0.5597, 0.1965, 0.5597, 0.1965, 0.5582, 0.1872, 0.5639, 0.1856, 0.5653, 0.1946, 0.8397, 0.507, 0.8428, 0.507, 0.8423, 0.5077, 0.8397, 0.5077, 0.8368, 0.5105, 0.8368, 0.507, 0.8374, 0.5077, 0.8374, 0.5105, 0.5453, 0.1881, 0.5413, 0.1877, 0.5413, 0.1864, 0.5453, 0.1868, 0.8397, 0.5139, 0.8368, 0.5139, 0.8374, 0.5133, 0.8397, 0.5133, 0.8428, 0.5105, 0.8428, 0.5139, 0.8423, 0.5133, 0.8423, 0.5105, 0.5698, 0.4302, 0.5698, 0.4302, 0.5698, 0.4302, 0.5698, 0.4302, 0.5516, 0.1886, 0.5546, 0.1989, 0.5503, 0.2011, 0.5493, 0.1928, 0.5698, 0.4302, 0.5698, 0.4302, 0.5698, 0.4302, 0.5698, 0.4302, 0.8298, 0.5008, 0.8288, 0.509, 0.8245, 0.5057, 0.8246, 0.5009, 0.5582, 0.1872, 0.5516, 0.1886, 0.5507, 0.1868, 0.5581, 0.1857, 0.5657, 0.1849, 0.5639, 0.1856, 0.5638, 0.1842, 0.5656, 0.1834, 0.8288, 0.509, 0.8276, 0.5112, 0.8245, 0.5114, 0.8245, 0.5057, 0.8407, 0.5092, 0.8358, 0.5084, 0.836, 0.5007, 0.8423, 0.5009, 0.05437, 0.9598, 0.0475, 0.96, 0.0475, 0.96, 0.05437, 0.9598, 0.8368, 0.507, 0.8397, 0.507, 0.8397, 0.5077, 0.8374, 0.5077, 0.8428, 0.5139, 0.8397, 0.5139, 0.8397, 0.5133, 0.8423, 0.5133, 0.8465, 0.5207, 0.8352, 0.5212, 0.8352, 0.5153, 0.8394, 0.5152, 0.8349, 0.5005, 0.8461, 0.5007, 0.8403, 0.5064, 0.8351, 0.5058, 0.8349, 0.5215, 0.8245, 0.521, 0.8305, 0.5158, 0.8352, 0.5165, 0.8245, 0.521, 0.8243, 0.5111, 0.8301, 0.5111, 0.8305, 0.5158, 0.8243, 0.5111, 0.8249, 0.5008, 0.8306, 0.5065, 0.8301, 0.5111, 0.8462, 0.5211, 0.8349, 0.5215, 0.8352, 0.5165, 0.8406, 0.5155, 0.5413, 0.1864, 0.5413, 0.1877, 0.54, 0.1854, 0.5406, 0.1857, 0.8462, 0.5051, 0.8407, 0.5092, 0.8423, 0.5009, 0.8463, 0.5011, 0.5516, 0.1886, 0.5453, 0.1881, 0.5467, 0.1861, 0.5507, 0.1868, 0.8358, 0.5084, 0.8323, 0.5093, 0.8298, 0.5006, 0.836, 0.5007, 0.06159, 0.9596, 0.05437, 0.9598, 0.05437, 0.9598, 0.06159, 0.9596, 0.5413, 0.1877, 0.5366, 0.1868, 0.5375, 0.1854, 0.54, 0.1854, 0.07649, 0.96, 0.07045, 0.9598, 0.07045, 0.9598, 0.07649, 0.96, 0.07045, 0.9598, 0.06352, 0.9596, 0.06352, 0.9596, 0.07045, 0.9598, 0.8276, 0.5112, 0.8283, 0.5134, 0.8245, 0.5171, 0.8245, 0.5114, 0.5453, 0.1881, 0.5453, 0.1868, 0.5462, 0.1863, 0.5467, 0.1861, 0.5639, 0.1856, 0.5582, 0.1872, 0.5581, 0.1857, 0.5638, 0.1842, 0.8283, 0.5134, 0.83, 0.5211, 0.8248, 0.5211, 0.8245, 0.5171, 0.5453, 0.1868, 0.5413, 0.1864, 0.5406, 0.1857, 0.5462, 0.1863, 0.06352, 0.9596, 0.06159, 0.9596, 0.06159, 0.9596, 0.06352, 0.9596, 0.5366, 0.1868, 0.5354, 0.1858, 0.5358, 0.1846, 0.5375, 0.1854, 0.8323, 0.5093, 0.8244, 0.5045, 0.8244, 0.5006, 0.8298, 0.5006, 0.05437, 0.9598, 0.0475, 0.96, 0.0475, 0.96, 0.05437, 0.9598, 0.7993, 0.5202, 0.7993, 0.5143, 0.8007, 0.5143, 0.8007, 0.5202, 0.7993, 0.5098, 0.7993, 0.5053, 0.8007, 0.5053, 0.8007, 0.5098, 0.06159, 0.9596, 0.05437, 0.9598, 0.05437, 0.9598, 0.06159, 0.9596, 0.07649, 0.96, 0.07045, 0.9598, 0.07045, 0.9598, 0.07649, 0.96, 0.8227, 0.5109, 0.8223, 0.5153, 0.8196, 0.5149, 0.8203, 0.5102, 0.07045, 0.9598, 0.06352, 0.9596, 0.06352, 0.9596, 0.07045, 0.9598, 0.8223, 0.5153, 0.8224, 0.5202, 0.8193, 0.5202, 0.8196, 0.5149, 0.06352, 0.9596, 0.06159, 0.9596, 0.06159, 0.9596, 0.06352, 0.9596, 0.7993, 0.5053, 0.7992, 0.5015, 0.8006, 0.5014, 0.8007, 0.5053, 0.8101, 0.5015, 0.8137, 0.5014, 0.8123, 0.5065, 0.8099, 0.5053, 0.8189, 0.502, 0.8211, 0.5024, 0.8209, 0.5062, 0.8193, 0.5069, 0.8006, 0.5014, 0.805, 0.5014, 0.805, 0.5053, 0.8007, 0.5053, 0.8277, 0.5172, 0.8285, 0.5036, 0.8323, 0.5086, 0.8325, 0.5127, 0.805, 0.5014, 0.8101, 0.5015, 0.8099, 0.5053, 0.805, 0.5053, 0.8193, 0.5069, 0.8209, 0.5062, 0.8203, 0.5102, 0.818, 0.5122, 0.8099, 0.5053, 0.8123, 0.5065, 0.813, 0.512, 0.81, 0.5097, 0.813, 0.512, 0.818, 0.5122, 0.8173, 0.5146, 0.8134, 0.5143, 0.81, 0.5097, 0.813, 0.512, 0.8134, 0.5143, 0.8101, 0.5143, 0.818, 0.5122, 0.8203, 0.5102, 0.8196, 0.5149, 0.8173, 0.5146, 0.8007, 0.5143, 0.8051, 0.5143, 0.805, 0.5202, 0.8007, 0.5202, 0.8051, 0.5143, 0.8101, 0.5143, 0.8102, 0.5202, 0.805, 0.5202, 0.8173, 0.5146, 0.8196, 0.5149, 0.8193, 0.5202, 0.8168, 0.5202, 0.8134, 0.5143, 0.8173, 0.5146, 0.8168, 0.5202, 0.8118, 0.5202, 0.8101, 0.5143, 0.8134, 0.5143, 0.8118, 0.5202, 0.8102, 0.5202, 0.8431, 0.5172, 0.8365, 0.5189, 0.8359, 0.5135, 0.8403, 0.5129, 0.8285, 0.5036, 0.8373, 0.5019, 0.836, 0.5083, 0.8323, 0.5086, 0.8373, 0.5019, 0.8442, 0.5028, 0.841, 0.5085, 0.836, 0.5083, 0.8365, 0.5189, 0.8277, 0.5172, 0.8325, 0.5127, 0.8359, 0.5135, 0.805, 0.5053, 0.8099, 0.5053, 0.8078, 0.506, 0.805, 0.506, 0.8101, 0.5143, 0.8051, 0.5143, 0.805, 0.5133, 0.8078, 0.5133, 0.8099, 0.5053, 0.81, 0.5097, 0.8078, 0.5096, 0.8078, 0.506, 0.8007, 0.5143, 0.8007, 0.5098, 0.802, 0.5096, 0.802, 0.5133, 0.81, 0.5097, 0.8101, 0.5143, 0.8078, 0.5133, 0.8078, 0.5096, 0.8251, 0.501, 0.8357, 0.5009, 0.8354, 0.5075, 0.8314, 0.5075, 0.8007, 0.5098, 0.8007, 0.5053, 0.802, 0.506, 0.802, 0.5096, 0.8357, 0.5009, 0.8466, 0.5011, 0.8396, 0.5075, 0.8354, 0.5075, 0.8007, 0.5053, 0.805, 0.5053, 0.805, 0.506, 0.802, 0.506, 0.8051, 0.5143, 0.8007, 0.5143, 0.802, 0.5133, 0.805, 0.5133, 0.8178, 0.5007, 0.8228, 0.5007, 0.8228, 0.5039, 0.8178, 0.5032, 0.8061, 0.5007, 0.8097, 0.5007, 0.8097, 0.5032, 0.8061, 0.5032, 0.8139, 0.5007, 0.8178, 0.5007, 0.8178, 0.5032, 0.8139, 0.5032, 0.8097, 0.5007, 0.8139, 0.5007, 0.8139, 0.5032, 0.8097, 0.5032, 0.7993, 0.5011, 0.8061, 0.5007, 0.8061, 0.5032, 0.7993, 0.5043, 0.8178, 0.5032, 0.8228, 0.5039, 0.8228, 0.5093, 0.8178, 0.5076, 0.8139, 0.5032, 0.8178, 0.5032, 0.8178, 0.5076, 0.8139, 0.5076, 0.7993, 0.5043, 0.8061, 0.5032, 0.8061, 0.5076, 0.7993, 0.5097, 0.8061, 0.5032, 0.8097, 0.5032, 0.8097, 0.5076, 0.8061, 0.5076, 0.8097, 0.5032, 0.8139, 0.5032, 0.8139, 0.5076, 0.8097, 0.5076, 0.8178, 0.5076, 0.8228, 0.5093, 0.8228, 0.5149, 0.8178, 0.512, 0.8139, 0.5076, 0.8178, 0.5076, 0.8178, 0.512, 0.8139, 0.512, 0.7993, 0.5097, 0.8061, 0.5076, 0.8061, 0.512, 0.7993, 0.5153, 0.8061, 0.5076, 0.8097, 0.5076, 0.8097, 0.512, 0.8061, 0.512, 0.8097, 0.5076, 0.8139, 0.5076, 0.8139, 0.512, 0.8097, 0.512, 0.8061, 0.512, 0.8097, 0.512, 0.8102, 0.5205, 0.8046, 0.5203, 0.8097, 0.512, 0.8139, 0.512, 0.812, 0.5205, 0.8102, 0.5205, 0.8178, 0.512, 0.8228, 0.5149, 0.8228, 0.52, 0.8179, 0.5203, 0.8139, 0.512, 0.8178, 0.512, 0.8179, 0.5203, 0.812, 0.5205, 0.7993, 0.5153, 0.8061, 0.512, 0.8046, 0.5203, 0.7993, 0.5204, 0.5531, 0.1959, 0.5569, 0.202, 0.5508, 0.2058, 0.547, 0.1997, 0.5569, 0.202, 0.5531, 0.1959, 0.5584, 0.1926, 0.5622, 0.1987, 0.547, 0.1997, 0.5508, 0.2058, 0.5454, 0.2091, 0.5417, 0.203, 0.5344, 0.2064, 0.536, 0.2065, 0.536, 0.2065, 0.5344, 0.2064, 0.5569, 0.202, 0.5622, 0.1987, 0.5623, 0.1996, 0.5572, 0.2027, 0.5622, 0.1987, 0.5682, 0.195, 0.5681, 0.196, 0.5623, 0.1996, 0.8244, 0.518, 0.8317, 0.5133, 0.8299, 0.5211, 0.8245, 0.5212, 0.8245, 0.5132, 0.8256, 0.5179, 0.8256, 0.5179, 0.8245, 0.5132, 0.04463, 0.96, 0.04458, 0.9549, 0.04458, 0.9549, 0.04463, 0.96, 0.5508, 0.2058, 0.5569, 0.202, 0.5572, 0.2027, 0.5513, 0.2064, 0.846, 0.5047, 0.8389, 0.5067, 0.8415, 0.5008, 0.8459, 0.5012, 0.04458, 0.9549, 0.04453, 0.9504, 0.04453, 0.9504, 0.04458, 0.9549, 0.8357, 0.5145, 0.8399, 0.5144, 0.8411, 0.5213, 0.8354, 0.5212, 0.04448, 0.9407, 0.04447, 0.9358, 0.04447, 0.9358, 0.04448, 0.9407, 0.5397, 0.2126, 0.5454, 0.2091, 0.5462, 0.2096, 0.5406, 0.213, 0.04448, 0.9452, 0.04448, 0.9407, 0.04448, 0.9407, 0.04448, 0.9452, 0.8321, 0.5066, 0.825, 0.5042, 0.8256, 0.5014, 0.8302, 0.5008, 0.8317, 0.5133, 0.8357, 0.5145, 0.8354, 0.5212, 0.8299, 0.5211, 0.8399, 0.5144, 0.8467, 0.518, 0.8464, 0.5209, 0.8411, 0.5213, 0.5454, 0.2091, 0.5508, 0.2058, 0.5513, 0.2064, 0.5462, 0.2096, 0.8355, 0.5066, 0.8321, 0.5066, 0.8302, 0.5008, 0.8358, 0.5009, 0.04453, 0.9504, 0.04448, 0.9452, 0.04448, 0.9452, 0.04453, 0.9504, 0.8389, 0.5067, 0.8355, 0.5066, 0.8358, 0.5009, 0.8415, 0.5008, 0.8176, 0.5056, 0.8222, 0.5055, 0.8223, 0.5112, 0.8177, 0.5113, 0.8048, 0.506, 0.8089, 0.5058, 0.809, 0.5115, 0.8049, 0.5116, 0.8136, 0.5057, 0.8176, 0.5056, 0.8177, 0.5113, 0.8136, 0.5114, 0.8089, 0.5058, 0.8136, 0.5057, 0.8136, 0.5114, 0.809, 0.5115, 0.8005, 0.5061, 0.8048, 0.506, 0.8049, 0.5116, 0.8006, 0.5117, 0.8049, 0.5116, 0.809, 0.5115, 0.809, 0.5173, 0.805, 0.5174, 0.809, 0.5115, 0.8136, 0.5114, 0.8137, 0.5172, 0.809, 0.5173, 0.8136, 0.5114, 0.8177, 0.5113, 0.8177, 0.5171, 0.8137, 0.5172, 0.8006, 0.5117, 0.8049, 0.5116, 0.805, 0.5174, 0.8006, 0.5175, 0.8177, 0.5113, 0.8223, 0.5112, 0.8223, 0.517, 0.8177, 0.5171, 0.8137, 0.5172, 0.8177, 0.5171, 0.8178, 0.5195, 0.8138, 0.5196, 0.8006, 0.5175, 0.805, 0.5174, 0.805, 0.5198, 0.8007, 0.5199, 0.8177, 0.5171, 0.8223, 0.517, 0.8224, 0.5194, 0.8178, 0.5195, 0.809, 0.5173, 0.8137, 0.5172, 0.8138, 0.5196, 0.8091, 0.5197, 0.805, 0.5174, 0.809, 0.5173, 0.8091, 0.5197, 0.805, 0.5198, 0.8365, 0.5063, 0.8402, 0.5062, 0.8441, 0.5027, 0.8366, 0.5023, 0.831, 0.5061, 0.8365, 0.5063, 0.8366, 0.5023, 0.8278, 0.5044, 0.8311, 0.5153, 0.831, 0.5061, 0.8278, 0.5044, 0.8282, 0.5171, 0.8361, 0.515, 0.8311, 0.5153, 0.8282, 0.5171, 0.8353, 0.519, 0.8401, 0.515, 0.8361, 0.515, 0.8353, 0.519, 0.8429, 0.5182, 0.5462, 0.1863, 0.5406, 0.1857, 0.5407, 0.1852, 0.5461, 0.1858, 0.515, 0.01275, 0.546, 0.01275, 0.546, 0.04114, 0.515, 0.04114, 0.546, 0.04114, 0.546, 0.07584, 0.5421, 0.07037, 0.5421, 0.04472, 0.515, 0.07584, 0.515, 0.04114, 0.519, 0.04472, 0.519, 0.07037, 0.546, 0.07584, 0.515, 0.07584, 0.519, 0.07037, 0.5421, 0.07037, 0.515, 0.04114, 0.546, 0.04114, 0.5421, 0.04472, 0.519, 0.04472, 0.8269, 0.5031, 0.8444, 0.5027, 0.8379, 0.5089, 0.8332, 0.5089, 0.8444, 0.5027, 0.8439, 0.5189, 0.8379, 0.5134, 0.8379, 0.5089, 0.8332, 0.5089, 0.8373, 0.5089, 0.8445, 0.5027, 0.827, 0.503, 0.8439, 0.5189, 0.8266, 0.5195, 0.8332, 0.5134, 0.8379, 0.5134, 0.8266, 0.5195, 0.8269, 0.5031, 0.8332, 0.5089, 0.8332, 0.5134, 0.9003, 0.02023, 0.9277, 0.02023, 0.9277, 0.04036, 0.9003, 0.04036, 0.8373, 0.5089, 0.8373, 0.5128, 0.8437, 0.5183, 0.8445, 0.5027, 0.8332, 0.5128, 0.8332, 0.5089, 0.827, 0.503, 0.8265, 0.5193, 0.8373, 0.5128, 0.8332, 0.5128, 0.8265, 0.5193, 0.8437, 0.5183, 0.8355, 0.5079, 0.8389, 0.5079, 0.8465, 0.5005, 0.8353, 0.5005, 0.839, 0.5109, 0.8389, 0.5141, 0.846, 0.5216, 0.8465, 0.5108, 0.8389, 0.5079, 0.839, 0.5109, 0.8465, 0.5108, 0.8465, 0.5005, 0.8322, 0.5141, 0.8321, 0.5106, 0.8249, 0.5097, 0.825, 0.5214, 0.8294, 0.5106, 0.8294, 0.507, 0.8301, 0.5078, 0.8301, 0.5107, 0.8332, 0.5148, 0.8294, 0.5148, 0.8302, 0.5141, 0.8332, 0.5141, 0.8332, 0.507, 0.8368, 0.507, 0.8361, 0.5077, 0.8331, 0.5077, 0.8368, 0.5148, 0.8332, 0.5148, 0.8332, 0.5141, 0.8361, 0.514, 0.9003, 0.02023, 0.9277, 0.02023, 0.9277, 0.04036, 0.9003, 0.04036, 0.9003, 0.02023, 0.9277, 0.02023, 0.9277, 0.04036, 0.9003, 0.04036, 0.9003, 0.02023, 0.9277, 0.02023, 0.9277, 0.04036, 0.9003, 0.04036, 0.9003, 0.02023, 0.9277, 0.02023, 0.9277, 0.04036, 0.9003, 0.04036, 0.8355, 0.5142, 0.8322, 0.5141, 0.825, 0.5214, 0.8355, 0.5216, 0.8323, 0.5079, 0.8355, 0.5079, 0.8353, 0.5005, 0.8249, 0.5004, 0.8321, 0.5106, 0.8323, 0.5079, 0.8249, 0.5004, 0.8249, 0.5097, 0.8389, 0.5141, 0.8355, 0.5142, 0.8355, 0.5216, 0.846, 0.5216, 0.5302, 0.1986, 0.5303, 0.1804, 0.5398, 0.1929, 0.5387, 0.1988, 0.5704, 0.2145, 0.5487, 0.215, 0.5478, 0.205, 0.5538, 0.2029, 0.5704, 0.1807, 0.5706, 0.1973, 0.5539, 0.1979, 0.5534, 0.193, 0.5302, 0.2149, 0.5302, 0.1986, 0.5387, 0.1988, 0.5399, 0.2043, 0.6666, 0.1255, 0.6666, 0.1508, 0.6588, 0.1513, 0.6588, 0.1378, 0.6325, 0.1256, 0.6502, 0.1256, 0.65, 0.1379, 0.6406, 0.1379, 0.6667, 0.1778, 0.6503, 0.1778, 0.6501, 0.1658, 0.6588, 0.1658, 0.6666, 0.1508, 0.6667, 0.1778, 0.6588, 0.1658, 0.6588, 0.1513, 0.5303, 0.1804, 0.5507, 0.1806, 0.5478, 0.1921, 0.5398, 0.1929, 0.5706, 0.1973, 0.5704, 0.2145, 0.5538, 0.2029, 0.5539, 0.1979, 0.5487, 0.215, 0.5302, 0.2149, 0.5399, 0.2043, 0.5478, 0.205, 0.5507, 0.1806, 0.5704, 0.1807, 0.5534, 0.193, 0.5478, 0.1921, 0.5478, 0.1921, 0.5534, 0.193, 0.5534, 0.193, 0.5478, 0.1921, 0.5478, 0.205, 0.5399, 0.2043, 0.5399, 0.2043, 0.5478, 0.205, 0.5539, 0.1979, 0.5538, 0.2029, 0.5538, 0.2029, 0.5539, 0.1979, 0.5398, 0.1929, 0.5478, 0.1921, 0.5478, 0.1921, 0.5398, 0.1929, 0.5387, 0.1988, 0.5398, 0.1929, 0.5398, 0.1929, 0.5387, 0.1988, 0.5538, 0.2029, 0.5478, 0.205, 0.5478, 0.205, 0.5538, 0.2029, 0.5534, 0.193, 0.5539, 0.1979, 0.5539, 0.1979, 0.5534, 0.193, 0.5399, 0.2043, 0.5387, 0.1988, 0.5387, 0.1988, 0.5399, 0.2043, 0.5534, 0.193, 0.5539, 0.1979, 0.5489, 0.1981, 0.5484, 0.1962, 0.5399, 0.2043, 0.5387, 0.1988, 0.5437, 0.1984, 0.5442, 0.2002, 0.5478, 0.1921, 0.5534, 0.193, 0.5484, 0.1962, 0.5464, 0.1959, 0.5478, 0.205, 0.5399, 0.2043, 0.5442, 0.2002, 0.5467, 0.2005, 0.544, 0.1964, 0.5464, 0.1959, 0.5463, 0.198, 0.5461, 0.1981, 0.5437, 0.1984, 0.544, 0.1964, 0.5461, 0.1981, 0.5461, 0.1982, 0.5487, 0.1999, 0.5467, 0.2005, 0.5463, 0.1984, 0.5465, 0.1983, 0.5484, 0.1962, 0.5489, 0.1981, 0.5465, 0.1982, 0.5465, 0.1981, 0.5538, 0.2029, 0.5478, 0.205, 0.5467, 0.2005, 0.5487, 0.1999, 0.5387, 0.1988, 0.5398, 0.1929, 0.544, 0.1964, 0.5437, 0.1984, 0.5398, 0.1929, 0.5478, 0.1921, 0.5464, 0.1959, 0.544, 0.1964, 0.5539, 0.1979, 0.5538, 0.2029, 0.5487, 0.1999, 0.5489, 0.1981, 0.6453, 0.4285, 0.6453, 0.4157, 0.6581, 0.4157, 0.6581, 0.4285, 0.6334, 0.4285, 0.6334, 0.4157, 0.6453, 0.4157, 0.6453, 0.4285, 0.6334, 0.439, 0.6334, 0.4285, 0.6453, 0.4285, 0.6453, 0.439, 0.6453, 0.439, 0.6453, 0.4285, 0.6581, 0.4285, 0.6581, 0.439, 0.5489, 0.1981, 0.5487, 0.1999, 0.5465, 0.1983, 0.5465, 0.1982, 0.5467, 0.2005, 0.5442, 0.2002, 0.5461, 0.1983, 0.5463, 0.1984, 0.5464, 0.1959, 0.5484, 0.1962, 0.5465, 0.1981, 0.5463, 0.198, 0.5442, 0.2002, 0.5437, 0.1984, 0.5461, 0.1982, 0.5461, 0.1983, 0.5354, 0.1858, 0.5321, 0.1931, 0.5307, 0.1917, 0.5339, 0.1844, 0.5321, 0.1931, 0.5354, 0.1858, 0.5366, 0.1868, 0.533, 0.194, 0.5339, 0.1844, 0.5307, 0.1917, 0.5303, 0.1915, 0.5336, 0.1842, 0.5354, 0.1858, 0.5366, 0.1868, 0.5366, 0.1868, 0.5354, 0.1858, 0.8392, 0.5008, 0.8298, 0.5008, 0.8298, 0.5008, 0.8392, 0.5008, 0.5698, 0.4302, 0.5698, 0.4302, 0.5698, 0.4302, 0.5698, 0.4302, 0.5683, 0.2128, 0.5677, 0.2029, 0.5677, 0.2029, 0.5683, 0.2128, 0.5698, 0.4302, 0.5698, 0.4302, 0.5698, 0.4302, 0.5698, 0.4302, 0.5673, 0.1939, 0.5657, 0.1849, 0.5678, 0.1841, 0.5693, 0.1932, 0.5657, 0.1849, 0.5673, 0.1939, 0.5653, 0.1946, 0.5639, 0.1856, 0.5698, 0.2868, 0.5698, 0.2868, 0.5698, 0.2868, 0.5698, 0.2868, 0.5698, 0.2868, 0.5698, 0.2868, 0.5698, 0.2868, 0.5698, 0.2868, 0.5698, 0.2868, 0.5698, 0.2868, 0.5698, 0.2868, 0.5698, 0.2868, 0.5653, 0.1946, 0.5639, 0.1856, 0.5639, 0.1856, 0.5653, 0.1946, 0.565, 0.1874, 0.5692, 0.1939, 0.5682, 0.195, 0.5644, 0.1889, 0.5622, 0.1987, 0.5584, 0.1926, 0.5644, 0.1889, 0.5682, 0.195, 0.5692, 0.1939, 0.565, 0.1874, 0.565, 0.1874, 0.5692, 0.1939, 0.8246, 0.5127, 0.8246, 0.5127, 0.8246, 0.5127, 0.8246, 0.5127, 0.5622, 0.1987, 0.5584, 0.1926, 0.5584, 0.1926, 0.5622, 0.1987, 0.5693, 0.1932, 0.5678, 0.1841, 0.5678, 0.1841, 0.5693, 0.1932, 0.5682, 0.195, 0.5622, 0.1987, 0.5622, 0.1987, 0.5682, 0.195, 0.5644, 0.1889, 0.565, 0.1874, 0.565, 0.1874, 0.5644, 0.1889, 0.5551, 0.1987, 0.5551, 0.1843, 0.5605, 0.1842, 0.5605, 0.1986, 0.5605, 0.1986, 0.5605, 0.1842, 0.562, 0.1842, 0.562, 0.1986, 0.7132, 0.2868, 0.7132, 0.2868, 0.7132, 0.2868, 0.7132, 0.2868, 0.7132, 0.2868, 0.7132, 0.2868, 0.7132, 0.2868, 0.7132, 0.2868, 0.5625, 0.1929, 0.563, 0.1966, 0.5596, 0.1955, 0.5591, 0.1916, 0.5605, 0.1986, 0.5551, 0.1987, 0.5551, 0.1987, 0.5605, 0.1986, 0.5344, 0.2064, 0.5383, 0.213, 0.5383, 0.213, 0.5344, 0.2064, 0.5383, 0.213, 0.5344, 0.2064, 0.536, 0.2065, 0.5397, 0.2126, 0.5417, 0.203, 0.5454, 0.2091, 0.5397, 0.2126, 0.536, 0.2065, 0.5454, 0.2091, 0.5397, 0.2126, 0.5397, 0.2126, 0.5454, 0.2091, 0.562, 0.1986, 0.562, 0.1842, 0.562, 0.1842, 0.562, 0.1986, 0.7132, 0.2868, 0.7132, 0.2868, 0.7132, 0.2868, 0.7132, 0.2868, 0.5644, 0.1919, 0.5625, 0.1929, 0.5603, 0.19, 0.5623, 0.189, 0.536, 0.2065, 0.5417, 0.203, 0.5417, 0.203, 0.536, 0.2065, 0.5424, 0.1846, 0.5424, 0.199, 0.5387, 0.1991, 0.5387, 0.1847, 0.5387, 0.1847, 0.5387, 0.1991, 0.5374, 0.1991, 0.5374, 0.1847, 0.5374, 0.1847, 0.5374, 0.1991, 0.5371, 0.1989, 0.5371, 0.1845, 0.5424, 0.1846, 0.5424, 0.199, 0.5424, 0.199, 0.5424, 0.1846, 0.7132, 0.4302, 0.7132, 0.4302, 0.7132, 0.4302, 0.7132, 0.4302, 0.7132, 0.4302, 0.7132, 0.4302, 0.7132, 0.4302, 0.7132, 0.4302, 0.7132, 0.4302, 0.7132, 0.4302, 0.7132, 0.4302, 0.7132, 0.4302, 0.5344, 0.2033, 0.5346, 0.204, 0.5346, 0.204, 0.5344, 0.2033, 0.541, 0.1916, 0.5397, 0.1997, 0.5353, 0.1968, 0.5381, 0.1911, 0.5451, 0.1924, 0.5445, 0.201, 0.5397, 0.1997, 0.541, 0.1916, 0.5445, 0.201, 0.5451, 0.1924, 0.5493, 0.1928, 0.5503, 0.2011, 0.5698, 0.4302, 0.5698, 0.4302, 0.5698, 0.4302, 0.5698, 0.4302, 0.5493, 0.1928, 0.5503, 0.2011, 0.5503, 0.2011, 0.5493, 0.1928, 0.5381, 0.1911, 0.541, 0.1916, 0.541, 0.1916, 0.5381, 0.1911, 0.5698, 0.4302, 0.5698, 0.4302, 0.5698, 0.4302, 0.5698, 0.4302, 0.5353, 0.1968, 0.5381, 0.1911, 0.5381, 0.1911, 0.5353, 0.1968, 0.05755, 0.973, 0.05941, 0.973, 0.05875, 0.9854, 0.05566, 0.9852, 0.05566, 0.9852, 0.05875, 0.9854, 0.05838, 0.9879, 0.05548, 0.9874, 0.09991, 0.9835, 0.09965, 0.9811, 0.09965, 0.9811, 0.09991, 0.9835, 0.05566, 0.9852, 0.05755, 0.973, 0.05755, 0.973, 0.05566, 0.9852, 0.09965, 0.9811, 0.0997, 0.9763, 0.0997, 0.9763, 0.09965, 0.9811, 0.0997, 0.9763, 0.1, 0.974, 0.1, 0.974, 0.0997, 0.9763, 0.05839, 0.9741, 0.05565, 0.9739, 0.05543, 0.972, 0.05851, 0.9728, 0.05759, 0.9837, 0.0559, 0.9837, 0.05565, 0.9739, 0.05839, 0.9741, 0.05839, 0.9741, 0.05759, 0.9837, 0.05759, 0.9837, 0.05839, 0.9741, 0.0254, 0.9789, 0.02371, 0.9796, 0.02371, 0.9796, 0.0254, 0.9789, 0.0559, 0.9837, 0.05565, 0.9739, 0.05565, 0.9739, 0.0559, 0.9837, 0.02378, 0.9754, 0.02576, 0.9763, 0.02576, 0.9763, 0.02378, 0.9754, 0.08145, 0.9848, 0.08489, 0.9721, 0.09112, 0.9724, 0.08796, 0.9851, 0.08268, 0.964, 0.08235, 0.9621, 0.08235, 0.9621, 0.08268, 0.964, 0.03517, 0.9077, 0.01463, 0.9078, 0.01463, 0.9078, 0.03517, 0.9077, 0.08145, 0.9848, 0.08489, 0.9721, 0.08489, 0.9721, 0.08145, 0.9848, 0.03586, 0.9715, 0.03493, 0.984, 0.03077, 0.9847, 0.03169, 0.9723, 0.1081, 0.9085, 0.08831, 0.9085, 0.08831, 0.9085, 0.1081, 0.9085, 0.04561, 0.9728, 0.0257, 0.9729, 0.0257, 0.9729, 0.04561, 0.9728, 0.08252, 0.9337, 0.08271, 0.9318, 0.08271, 0.9318, 0.08252, 0.9337, 0.08121, 0.9838, 0.08145, 0.9717, 0.08281, 0.9712, 0.08477, 0.9827, 0.08345, 0.984, 0.09574, 0.982, 0.09574, 0.982, 0.08345, 0.984, 0.08121, 0.9838, 0.08145, 0.9717, 0.08145, 0.9717, 0.08121, 0.9838, 0.04109, 0.9621, 0.0408, 0.964, 0.0408, 0.964, 0.04109, 0.9621, 0.0388, 0.9714, 0.03751, 0.983, 0.03304, 0.9838, 0.03395, 0.9717, 0.0388, 0.9714, 0.03751, 0.983, 0.03751, 0.983, 0.0388, 0.9714, 0.09396, 0.9783, 0.07682, 0.9728, 0.07682, 0.9728, 0.09396, 0.9783, 0.0407, 0.9318, 0.04088, 0.9337, 0.04088, 0.9337, 0.0407, 0.9318])
me_cube_001.materials.append(mat_material_001)
me_cube_001.update()

# ---- objects
ob_light = bpy.data.objects.new('Light', light_light)
ob_camera = bpy.data.objects.new('Camera', cam_camera)
ob_cube = bpy.data.objects.new('Cube', me_cube_001)

# ---- transforms, parenting, visibility, modifiers, constraints
ob_light.location = (4.076, 1.005, 5.904)
ob_light.rotation_euler = (0.6503, 0.05522, 1.866)
ob_light.lock_rotations_4d = False
ob_light.empty_display_type = 'ARROWS'
ob_light.color = (0.0, 0.0, 0.0, 0.0)
ob_light.lineart.crease_threshold = 0.0
ob_camera.location = (7.359, -6.926, 4.958)
ob_camera.rotation_euler = (1.109, 0.0, 0.8149)
ob_camera.lock_rotations_4d = False
ob_camera.empty_display_type = 'ARROWS'
ob_camera.color = (0.0, 0.0, 0.0, 0.0)
ob_camera.display_type = 'WIRE'
ob_camera.lineart.crease_threshold = 0.0
ob_cube.location = (0.0, 0.0, 0.0)

# ---- collection membership
col_collection.objects.link(ob_light)
col_collection.objects.link(ob_camera)
col_collection.objects.link(ob_cube)

# ---- scene / render settings (as saved in the file)
scene.camera = ob_camera
scene.frame_start = 1; scene.frame_end = 250; scene.frame_set(1)
scene.render.engine = 'BLENDER_EEVEE_NEXT'
scene.cycles.sampling_pattern = 'TABULATED_SOBOL'
bpy.context.view_layer.update()
